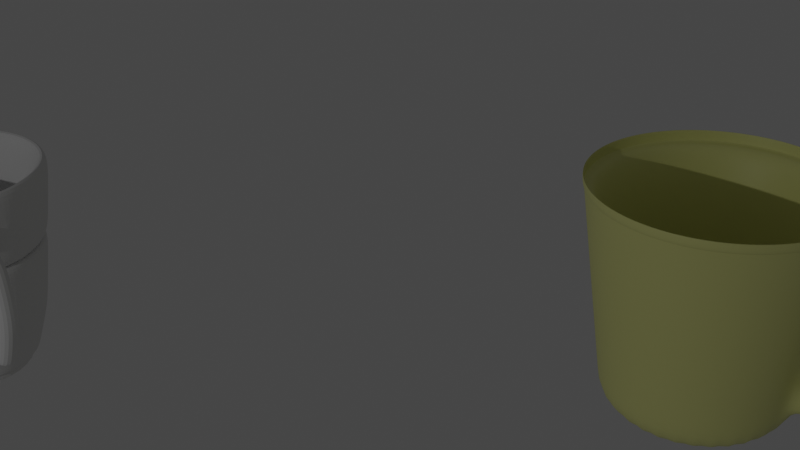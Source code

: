 # Source: Mog.blend  (saved by Blender 2.93.21; exported with 4.5.12 LTS)
import bpy
from mathutils import Matrix  # noqa: F401  (used for matrix-valued properties, if any)

bpy.ops.wm.read_factory_settings(use_empty=True)
scene = bpy.context.scene
scene.name = 'Scene'

# ---- collections
col_collection = bpy.data.collections.new('Collection'); scene.collection.children.link(col_collection)

# ---- materials (node trees are filled in below, after node groups)
mat_material_001 = bpy.data.materials.new('Material.001')
mat_material_001.use_transparent_shadow = False

# ---- material node trees
mat_material_001.use_nodes = True; mat_material_001.node_tree.nodes.clear()
_N = mat_material_001.node_tree.nodes; _L = mat_material_001.node_tree.links
n0 = _N.new('ShaderNodeBsdfPrincipled'); n0.name = 'Principled BSDF'; n0.location = (10, 300)
n0.distribution = 'GGX'
n0.subsurface_method = 'BURLEY'
n0.inputs[0].default_value = (0.7944, 0.8, 0.3037, 1.0)
n0.inputs[3].default_value = 1.45
n0.inputs[27].default_value = (0.0, 0.0, 0.0, 1.0)
n0.inputs[28].default_value = 1.0
n1 = _N.new('ShaderNodeOutputMaterial'); n1.name = 'Material Output'; n1.location = (300, 300)
_L.new(n0.outputs[0], n1.inputs[0])
n1.is_active_output = True

# ---- world
world_world = bpy.data.worlds.new('World'); scene.world = world_world
world_world.use_nodes = True; world_world.node_tree.nodes.clear()
_N = world_world.node_tree.nodes; _L = world_world.node_tree.links
n0 = _N.new('ShaderNodeOutputWorld'); n0.name = 'World Output'; n0.location = (300, 300)
n1 = _N.new('ShaderNodeBackground'); n1.name = 'Background'; n1.location = (10, 300)
n1.inputs[0].default_value = (0.05088, 0.05088, 0.05088, 1.0)
_L.new(n1.outputs[0], n0.inputs[0])
n0.is_active_output = True
world_world.color = (0.05088, 0.05088, 0.05088)
world_world.use_sun_shadow = False
world_world.sun_shadow_jitter_overblur = 0.0

# ---- cameras
cam_camera = bpy.data.cameras.new('Camera')
cam_camera.clip_end = 100.0
cam_camera.ortho_scale = 7.314

# ---- lights
light_light = bpy.data.lights.new('Light', 'POINT')
light_light.transmission_factor = 0.0
light_light.energy = 1000.0
light_light.shadow_soft_size = 0.1
light_light.shadow_maximum_resolution = 0.006
light_light.use_absolute_resolution = True

# ---- meshes
me_cylinder = bpy.data.meshes.new('Cylinder')
me_cylinder.from_pydata([(4.926e-09, 0.6474, -1.0), (0.0, 1.0, 1.0), (0.1263, 0.6349, -1.0), (0.1951, 0.9808, 1.0), (0.2477, 0.5981, -1.0), (0.3827, 0.9239, 1.0), (0.3597, 0.5383, -1.0), (0.5556, 0.8315, 1.0), (0.4578, 0.4578, -1.0), (0.7071, 0.7071, 1.0), (0.5383, 0.3597, -1.0), (0.8315, 0.5556, 1.0), (0.5981, 0.2477, -1.0), (0.9239, 0.3827, 1.0), (0.6349, 0.1263, -1.0), (0.9808, 0.1951, 1.0), (0.6474, -3.487e-08, -1.0), (1.0, -4.371e-08, 1.0), (0.6349, -0.1263, -1.0), (0.9808, -0.1951, 1.0), (0.5981, -0.2477, -1.0), (0.9239, -0.3827, 1.0), (0.5383, -0.3597, -1.0), (0.8315, -0.5556, 1.0), (0.4578, -0.4578, -1.0), (0.7071, -0.7071, 1.0), (0.3597, -0.5383, -1.0), (0.5556, -0.8315, 1.0), (0.2477, -0.5981, -1.0), (0.3827, -0.9239, 1.0), (0.1263, -0.6349, -1.0), (0.1951, -0.9808, 1.0), (-5.167e-08, -0.6474, -1.0), (-8.742e-08, -1.0, 1.0), (-0.1263, -0.6349, -1.0), (-0.1951, -0.9808, 1.0), (-0.2477, -0.5981, -1.0), (-0.3827, -0.9239, 1.0), (-0.3597, -0.5383, -1.0), (-0.5556, -0.8315, 1.0), (-0.4578, -0.4578, -1.0), (-0.7071, -0.7071, 1.0), (-0.5383, -0.3597, -1.0), (-0.8315, -0.5556, 1.0), (-0.5981, -0.2477, -1.0), (-0.9239, -0.3827, 1.0), (-0.6349, -0.1263, -1.0), (-0.9808, -0.1951, 1.0), (-0.6474, 1.152e-09, -1.0), (-1.0, 1.192e-08, 1.0), (-0.6349, 0.1263, -1.0), (-0.9808, 0.1951, 1.0), (-0.5981, 0.2477, -1.0), (-0.9239, 0.3827, 1.0), (-0.5383, 0.3597, -1.0), (-0.8315, 0.5556, 1.0), (-0.4578, 0.4578, -1.0), (-0.7071, 0.7071, 1.0), (-0.3597, 0.5383, -1.0), (-0.5556, 0.8315, 1.0), (-0.2477, 0.5981, -1.0), (-0.3827, 0.9239, 1.0), (-0.1263, 0.6349, -1.0), (-0.1951, 0.9808, 1.0), (4.926e-09, 0.6474, -1.0), (0.1263, 0.6349, -1.0), (0.2477, 0.5981, -1.0), (0.3597, 0.5383, -1.0), (0.4578, 0.4578, -1.0), (0.5383, 0.3597, -1.0), (0.5981, 0.2477, -1.0), (0.6349, 0.1263, -1.0), (0.6474, -3.487e-08, -1.0), (0.6349, -0.1263, -1.0), (0.5981, -0.2477, -1.0), (0.5383, -0.3597, -1.0), (0.4578, -0.4578, -1.0), (0.3597, -0.5383, -1.0), (0.2477, -0.5981, -1.0), (0.1263, -0.6349, -1.0), (-5.167e-08, -0.6474, -1.0), (-0.1263, -0.6349, -1.0), (-0.2477, -0.5981, -1.0), (-0.3597, -0.5383, -1.0), (-0.4578, -0.4578, -1.0), (-0.5383, -0.3597, -1.0), (-0.5981, -0.2477, -1.0), (-0.6349, -0.1263, -1.0), (-0.6474, 1.152e-09, -1.0), (-0.6349, 0.1263, -1.0), (-0.5981, 0.2477, -1.0), (-0.5383, 0.3597, -1.0), (-0.4578, 0.4578, -1.0), (-0.3597, 0.5383, -1.0), (-0.2477, 0.5981, -1.0), (-0.1263, 0.6349, -1.0), (2.718e-09, 0.8029, -0.4387), (0.1566, 0.7875, -0.4387), (0.3073, 0.7418, -0.4387), (0.4461, 0.6676, -0.4387), (0.5677, 0.5677, -0.4387), (0.6676, 0.4461, -0.4387), (0.7418, 0.3073, -0.4387), (0.7875, 0.1566, -0.4387), (0.8029, -3.863e-08, -0.4387), (0.7875, -0.1566, -0.4387), (0.7418, -0.3073, -0.4387), (0.6676, -0.4461, -0.4387), (0.5677, -0.5677, -0.4387), (0.4461, -0.6676, -0.4387), (0.3073, -0.7418, -0.4387), (0.1566, -0.7875, -0.4387), (-6.747e-08, -0.8029, -0.4387), (-0.1566, -0.7875, -0.4387), (-0.3073, -0.7418, -0.4387), (-0.4461, -0.6676, -0.4387), (-0.5677, -0.5677, -0.4387), (-0.6676, -0.4461, -0.4387), (-0.7418, -0.3073, -0.4387), (-0.7875, -0.1566, -0.4387), (-0.8029, 6.045e-09, -0.4387), (-0.7875, 0.1566, -0.4387), (-0.7418, 0.3073, -0.4387), (-0.6676, 0.4461, -0.4387), (-0.5677, 0.5677, -0.4387), (-0.4461, 0.6676, -0.4387), (-0.3073, 0.7418, -0.4387), (-0.1566, 0.7875, -0.4387), (1.833e-09, 0.8671, 0.02968), (0.1692, 0.8504, 0.02968), (0.3318, 0.8011, 0.02968), (0.4817, 0.7209, 0.02968), (0.6131, 0.6131, 0.02968), (0.7209, 0.4817, 0.02968), (0.8011, 0.3318, 0.02968), (0.8504, 0.1692, 0.02968), (0.8671, -4.028e-08, 0.02968), (0.8504, -0.1692, 0.02968), (0.8011, -0.3318, 0.02968), (0.7209, -0.4817, 0.02968), (0.6131, -0.6131, 0.02968), (0.4817, -0.7209, 0.02968), (0.3318, -0.8011, 0.02968), (0.1692, -0.8504, 0.02968), (-7.397e-08, -0.8671, 0.02968), (-0.1692, -0.8504, 0.02968), (-0.3318, -0.8011, 0.02968), (-0.4817, -0.7209, 0.02968), (-0.6131, -0.6131, 0.02968), (-0.7209, -0.4817, 0.02968), (-0.8011, -0.3318, 0.02968), (-0.8504, -0.1692, 0.02968), (-0.8671, 7.959e-09, 0.02968), (-0.8504, 0.1692, 0.02968), (-0.8011, 0.3318, 0.02968), (-0.7209, 0.4817, 0.02968), (-0.6131, 0.6131, 0.02968), (-0.4817, 0.7209, 0.02968), (-0.3318, 0.8011, 0.02968), (-0.1692, 0.8504, 0.02968), (0.1503, 0.7555, -0.6044), (0.2948, 0.7116, -0.6044), (0.4279, 0.6405, -0.6044), (0.5447, 0.5447, -0.6044), (0.6405, 0.4279, -0.6044), (0.7116, 0.2948, -0.6044), (0.7555, 0.1503, -0.6044), (0.7703, -3.762e-08, -0.6044), (0.7555, -0.1503, -0.6044), (0.7116, -0.2948, -0.6044), (0.6405, -0.4279, -0.6044), (0.5447, -0.5447, -0.6044), (0.4279, -0.6405, -0.6044), (0.2948, -0.7116, -0.6044), (0.1503, -0.7555, -0.6044), (-6.38e-08, -0.7703, -0.6044), (-0.1503, -0.7555, -0.6044), (-0.2948, -0.7116, -0.6044), (-0.4279, -0.6405, -0.6044), (-0.5447, -0.5447, -0.6044), (-0.6405, -0.4279, -0.6044), (-0.7116, -0.2948, -0.6044), (-0.7555, -0.1503, -0.6044), (-0.7703, 5.236e-09, -0.6044), (-0.7555, 0.1503, -0.6044), (-0.7116, 0.2948, -0.6044), (-0.6405, 0.4279, -0.6044), (-0.5447, 0.5447, -0.6044), (-0.4279, 0.6405, -0.6044), (-0.2948, 0.7116, -0.6044), (-0.1503, 0.7555, -0.6044), (3.541e-09, 0.7703, -0.6044), (0.6676, 0.4461, -0.4387), (0.7418, 0.3073, -0.4387), (0.6405, 0.4279, -0.6044), (0.7116, 0.2948, -0.6044), (0.8504, -0.1692, 0.02968), (0.7875, -0.1566, -0.4387), (0.8011, -0.3318, 0.02968), (0.7418, -0.3073, -0.4387), (0.7209, 0.4817, 0.02968), (0.6676, 0.4461, -0.4387), (0.8011, 0.3318, 0.02968), (0.7418, 0.3073, -0.4387), (5.813e-10, 0.9578, 0.6923), (0.1869, 0.9394, 0.6923), (0.3666, 0.8849, 0.6923), (0.5322, 0.7964, 0.6923), (0.6773, 0.6773, 0.6923), (0.7964, 0.5322, 0.6923), (0.8849, 0.3666, 0.6923), (0.9394, 0.1869, 0.6923), (0.9578, -4.262e-08, 0.6923), (0.9394, -0.1869, 0.6923), (0.8849, -0.3666, 0.6923), (0.7964, -0.5322, 0.6923), (0.6773, -0.6773, 0.6923), (0.5322, -0.7964, 0.6923), (0.3666, -0.8849, 0.6923), (0.1869, -0.9394, 0.6923), (-8.316e-08, -0.9578, 0.6923), (-0.1869, -0.9394, 0.6923), (-0.3666, -0.8849, 0.6923), (-0.5322, -0.7964, 0.6923), (-0.6773, -0.6773, 0.6923), (-0.7964, -0.5322, 0.6923), (-0.8849, -0.3666, 0.6923), (-0.9394, -0.1869, 0.6923), (-0.9578, 1.067e-08, 0.6923), (-0.9394, 0.1869, 0.6923), (-0.8849, 0.3666, 0.6923), (-0.7964, 0.5322, 0.6923), (-0.6773, 0.6773, 0.6923), (-0.5322, 0.7964, 0.6923), (-0.3666, 0.8849, 0.6923), (-0.1869, 0.9394, 0.6923), (0.1817, 0.9136, 0.4997), (0.3565, 0.8606, 0.4997), (0.5175, 0.7745, 0.4997), (0.6586, 0.6586, 0.4997), (0.7745, 0.5175, 0.4997), (0.8606, 0.3565, 0.4997), (0.9136, 0.1817, 0.4997), (0.9315, -4.194e-08, 0.4997), (0.9136, -0.1817, 0.4997), (0.8606, -0.3565, 0.4997), (0.7745, -0.5175, 0.4997), (0.6586, -0.6586, 0.4997), (0.5175, -0.7745, 0.4997), (0.3565, -0.8606, 0.4997), (0.1817, -0.9136, 0.4997), (-8.049e-08, -0.9315, 0.4997), (-0.1817, -0.9136, 0.4997), (-0.3565, -0.8606, 0.4997), (-0.5175, -0.7745, 0.4997), (-0.6586, -0.6586, 0.4997), (-0.7745, -0.5175, 0.4997), (-0.8606, -0.3565, 0.4997), (-0.9136, -0.1817, 0.4997), (-0.9315, 9.88e-09, 0.4997), (-0.9136, 0.1817, 0.4997), (-0.8606, 0.3565, 0.4997), (-0.7745, 0.5175, 0.4997), (-0.6586, 0.6586, 0.4997), (-0.5175, 0.7745, 0.4997), (-0.3565, 0.8606, 0.4997), (-0.1817, 0.9136, 0.4997), (9.452e-10, 0.9315, 0.4997), (0.7418, 0.3073, -0.4387), (0.7875, 0.1566, -0.4387), (0.7116, 0.2948, -0.6044), (0.7555, 0.1503, -0.6044), (0.8849, 0.3666, 0.6923), (0.9394, 0.1869, 0.6923), (0.8606, 0.3565, 0.4997), (0.9136, 0.1817, 0.4997), (0.9832, -0.01776, -0.4688), (0.9678, -0.1744, -0.4688), (0.9506, -0.01776, -0.6345), (0.9358, -0.168, -0.6345), (1.157, -0.01776, 0.6558), (1.139, -0.2046, 0.6595), (1.093, -0.01776, 0.4724), (1.075, -0.1995, 0.476), (0.1737, 0.8733, 0.1999), (0.3407, 0.8226, 0.1999), (0.4947, 0.7403, 0.1999), (0.6296, 0.6296, 0.1999), (0.7403, 0.4947, 0.1999), (0.8226, 0.3407, 0.1999), (0.8733, 0.1737, 0.1999), (0.8904, -4.088e-08, 0.1999), (0.8733, -0.1737, 0.1999), (0.8226, -0.3407, 0.1999), (0.7403, -0.4947, 0.1999), (0.6296, -0.6296, 0.1999), (0.4947, -0.7403, 0.1999), (0.3407, -0.8226, 0.1999), (0.1737, -0.8733, 0.1999), (-7.633e-08, -0.8904, 0.1999), (-0.1737, -0.8733, 0.1999), (-0.3407, -0.8226, 0.1999), (-0.4947, -0.7403, 0.1999), (-0.6296, -0.6296, 0.1999), (-0.7403, -0.4947, 0.1999), (-0.8226, -0.3407, 0.1999), (-0.8733, -0.1737, 0.1999), (-0.8904, 8.655e-09, 0.1999), (-0.8733, 0.1737, 0.1999), (-0.8226, 0.3407, 0.1999), (-0.7403, 0.4947, 0.1999), (-0.6296, 0.6296, 0.1999), (-0.4947, 0.7403, 0.1999), (-0.3407, 0.8226, 0.1999), (-0.1737, 0.8733, 0.1999), (1.511e-09, 0.8904, 0.1999), (-0.1737, 0.8733, 0.1999), (1.511e-09, 0.8904, 0.1999), (-0.3407, 0.8226, 0.1999), (-0.4947, 0.7403, 0.1999), (-0.6296, 0.6296, 0.1999), (-0.7403, 0.4947, 0.1999), (-0.8226, 0.3407, 0.1999), (-0.8733, 0.1737, 0.1999), (-0.8904, 8.655e-09, 0.1999), (-0.8733, -0.1737, 0.1999), (-0.8226, -0.3407, 0.1999), (-0.7403, -0.4947, 0.1999), (-0.6296, -0.6296, 0.1999), (-0.4947, -0.7403, 0.1999), (-0.3407, -0.8226, 0.1999), (-0.1737, -0.8733, 0.1999), (-7.633e-08, -0.8904, 0.1999), (0.1737, -0.8733, 0.1999), (0.3407, -0.8226, 0.1999), (0.4947, -0.7403, 0.1999), (0.6296, -0.6296, 0.1999), (0.7403, -0.4947, 0.1999), (0.8226, -0.3407, 0.1999), (0.8733, -0.1737, 0.1999), (0.8904, -4.088e-08, 0.1999), (0.8733, 0.1737, 0.1999), (0.8226, 0.3407, 0.1999), (0.7403, 0.4947, 0.1999), (0.6296, 0.6296, 0.1999), (0.4947, 0.7403, 0.1999), (0.3407, 0.8226, 0.1999), (0.1737, 0.8733, 0.1999), (1.36, -0.01776, 0.5221), (1.347, -0.2046, 0.5351), (1.205, -0.01776, 0.4049), (1.193, -0.1995, 0.4176), (1.396, -0.01776, 0.3592), (1.389, -0.2046, 0.3765), (1.206, -0.01776, 0.318), (1.2, -0.1995, 0.3348), (1.423, -0.01776, 0.1875), (1.419, -0.2046, 0.2054), (1.23, -0.01776, 0.1687), (1.226, -0.1995, 0.1861), (1.426, -0.01776, -0.02032), (1.426, -0.2046, -0.001924), (1.233, -0.01776, 0.002177), (1.233, -0.1995, 0.02007), (1.378, -0.01776, -0.1998), (1.381, -0.2046, -0.1817), (1.193, -0.01776, -0.1385), (1.196, -0.1995, -0.1209), (1.298, -0.01776, -0.3956), (1.304, -0.2046, -0.378), (1.121, -0.01776, -0.316), (1.126, -0.1995, -0.2988), (1.232, -0.01776, -0.524), (1.24, -0.2046, -0.5072), (1.067, -0.01776, -0.4218), (1.074, -0.1995, -0.4054), (1.179, -0.01776, -0.5949), (1.188, -0.2046, -0.5788), (1.023, -0.01776, -0.4783), (1.032, -0.1995, -0.4626)], [], [(204, 1, 3, 205), (205, 3, 5, 206), (206, 5, 7, 207), (207, 7, 9, 208), (208, 9, 11, 209), (209, 11, 13, 210), (210, 13, 15, 211), (211, 15, 17, 212), (212, 17, 19, 213), (213, 19, 21, 214), (214, 21, 23, 215), (215, 23, 25, 216), (216, 25, 27, 217), (217, 27, 29, 218), (218, 29, 31, 219), (219, 31, 33, 220), (220, 33, 35, 221), (221, 35, 37, 222), (222, 37, 39, 223), (223, 39, 41, 224), (224, 41, 43, 225), (225, 43, 45, 226), (226, 45, 47, 227), (227, 47, 49, 228), (228, 49, 51, 229), (229, 51, 53, 230), (230, 53, 55, 231), (231, 55, 57, 232), (232, 57, 59, 233), (233, 59, 61, 234), (234, 61, 63, 235), (235, 63, 1, 204), (0, 2, 4, 6, 8, 10, 12, 14, 16, 18, 20, 22, 24, 26, 28, 30, 32, 34, 36, 38, 40, 42, 44, 46, 48, 50, 52, 54, 56, 58, 60, 62), (62, 95, 64, 0), (60, 94, 95, 62), (58, 93, 94, 60), (56, 92, 93, 58), (54, 91, 92, 56), (52, 90, 91, 54), (50, 89, 90, 52), (48, 88, 89, 50), (46, 87, 88, 48), (44, 86, 87, 46), (42, 85, 86, 44), (40, 84, 85, 42), (38, 83, 84, 40), (36, 82, 83, 38), (34, 81, 82, 36), (32, 80, 81, 34), (30, 79, 80, 32), (28, 78, 79, 30), (26, 77, 78, 28), (24, 76, 77, 26), (22, 75, 76, 24), (20, 74, 75, 22), (18, 73, 74, 20), (16, 72, 73, 18), (14, 71, 72, 16), (12, 70, 71, 14), (10, 69, 70, 12), (8, 68, 69, 10), (6, 67, 68, 8), (4, 66, 67, 6), (2, 65, 66, 4), (0, 64, 65, 2), (190, 127, 96, 191), (189, 126, 127, 190), (188, 125, 126, 189), (187, 124, 125, 188), (186, 123, 124, 187), (185, 122, 123, 186), (184, 121, 122, 185), (183, 120, 121, 184), (182, 119, 120, 183), (181, 118, 119, 182), (180, 117, 118, 181), (179, 116, 117, 180), (178, 115, 116, 179), (177, 114, 115, 178), (176, 113, 114, 177), (175, 112, 113, 176), (174, 111, 112, 175), (173, 110, 111, 174), (172, 109, 110, 173), (171, 108, 109, 172), (170, 107, 108, 171), (169, 106, 107, 170), (168, 105, 106, 169), (213, 244, 283, 281), (166, 103, 104, 167), (166, 165, 270, 271), (164, 101, 192, 194), (163, 100, 101, 164), (162, 99, 100, 163), (161, 98, 99, 162), (160, 97, 98, 161), (191, 96, 97, 160), (127, 159, 128, 96), (126, 158, 159, 127), (125, 157, 158, 126), (124, 156, 157, 125), (123, 155, 156, 124), (122, 154, 155, 123), (121, 153, 154, 122), (120, 152, 153, 121), (119, 151, 152, 120), (118, 150, 151, 119), (117, 149, 150, 118), (116, 148, 149, 117), (115, 147, 148, 116), (114, 146, 147, 115), (113, 145, 146, 114), (112, 144, 145, 113), (111, 143, 144, 112), (110, 142, 143, 111), (109, 141, 142, 110), (108, 140, 141, 109), (107, 139, 140, 108), (106, 138, 139, 107), (105, 137, 196, 197), (104, 136, 137, 105), (103, 135, 136, 104), (102, 134, 135, 103), (101, 133, 200, 201), (100, 132, 133, 101), (99, 131, 132, 100), (98, 130, 131, 99), (97, 129, 130, 98), (96, 128, 129, 97), (64, 191, 160, 65), (65, 160, 161, 66), (66, 161, 162, 67), (67, 162, 163, 68), (68, 163, 164, 69), (69, 164, 165, 70), (70, 165, 166, 71), (71, 166, 167, 72), (72, 167, 168, 73), (73, 168, 169, 74), (74, 169, 170, 75), (75, 170, 171, 76), (76, 171, 172, 77), (77, 172, 173, 78), (78, 173, 174, 79), (79, 174, 175, 80), (80, 175, 176, 81), (81, 176, 177, 82), (82, 177, 178, 83), (83, 178, 179, 84), (84, 179, 180, 85), (85, 180, 181, 86), (86, 181, 182, 87), (87, 182, 183, 88), (88, 183, 184, 89), (89, 184, 185, 90), (90, 185, 186, 91), (91, 186, 187, 92), (92, 187, 188, 93), (93, 188, 189, 94), (94, 189, 190, 95), (95, 190, 191, 64), (194, 192, 193, 195), (165, 164, 194, 195), (101, 102, 193, 192), (102, 165, 195, 193), (197, 196, 198, 199), (138, 106, 199, 198), (106, 105, 197, 199), (137, 138, 198, 196), (201, 200, 202, 203), (102, 101, 201, 203), (133, 134, 202, 200), (134, 102, 203, 202), (266, 235, 204, 267), (265, 234, 235, 266), (264, 233, 234, 265), (263, 232, 233, 264), (262, 231, 232, 263), (261, 230, 231, 262), (260, 229, 230, 261), (259, 228, 229, 260), (258, 227, 228, 259), (257, 226, 227, 258), (256, 225, 226, 257), (255, 224, 225, 256), (254, 223, 224, 255), (253, 222, 223, 254), (252, 221, 222, 253), (251, 220, 221, 252), (250, 219, 220, 251), (249, 218, 219, 250), (248, 217, 218, 249), (247, 216, 217, 248), (246, 215, 216, 247), (245, 214, 215, 246), (244, 213, 214, 245), (105, 168, 279, 277), (242, 211, 212, 243), (165, 102, 268, 270), (240, 209, 210, 241), (239, 208, 209, 240), (238, 207, 208, 239), (237, 206, 207, 238), (236, 205, 206, 237), (267, 204, 205, 236), (317, 267, 236, 284), (284, 236, 237, 285), (285, 237, 238, 286), (286, 238, 239, 287), (287, 239, 240, 288), (288, 240, 241, 289), (289, 241, 242, 290), (290, 242, 243, 291), (291, 243, 244, 292), (292, 244, 245, 293), (293, 245, 246, 294), (294, 246, 247, 295), (295, 247, 248, 296), (296, 248, 249, 297), (297, 249, 250, 298), (298, 250, 251, 299), (299, 251, 252, 300), (300, 252, 253, 301), (301, 253, 254, 302), (302, 254, 255, 303), (303, 255, 256, 304), (304, 256, 257, 305), (305, 257, 258, 306), (306, 258, 259, 307), (307, 259, 260, 308), (308, 260, 261, 309), (309, 261, 262, 310), (310, 262, 263, 311), (311, 263, 264, 312), (312, 264, 265, 313), (313, 265, 266, 314), (314, 266, 267, 317), (270, 268, 269, 271), (274, 272, 273, 275), (242, 241, 274, 275), (241, 210, 272, 274), (102, 103, 269, 268), (103, 166, 271, 269), (211, 242, 275, 273), (210, 211, 273, 272), (376, 377, 279, 278), (281, 283, 351, 349), (104, 105, 277, 276), (212, 213, 281, 280), (167, 104, 276, 278), (168, 167, 278, 279), (244, 243, 282, 283), (243, 212, 280, 282), (159, 316, 315, 128), (158, 318, 316, 159), (157, 319, 318, 158), (156, 320, 319, 157), (155, 321, 320, 156), (154, 322, 321, 155), (153, 323, 322, 154), (152, 324, 323, 153), (151, 325, 324, 152), (150, 326, 325, 151), (149, 327, 326, 150), (148, 328, 327, 149), (147, 329, 328, 148), (146, 330, 329, 147), (145, 331, 330, 146), (144, 332, 331, 145), (143, 333, 332, 144), (142, 334, 333, 143), (141, 335, 334, 142), (140, 336, 335, 141), (139, 337, 336, 140), (138, 338, 337, 139), (137, 339, 338, 138), (136, 340, 339, 137), (135, 341, 340, 136), (134, 342, 341, 135), (133, 343, 342, 134), (132, 344, 343, 133), (131, 345, 344, 132), (130, 346, 345, 131), (129, 347, 346, 130), (128, 315, 347, 129), (349, 351, 355, 353), (280, 281, 349, 348), (283, 282, 350, 351), (282, 280, 348, 350), (355, 354, 358, 359), (348, 349, 353, 352), (351, 350, 354, 355), (350, 348, 352, 354), (357, 359, 363, 361), (354, 352, 356, 358), (353, 355, 359, 357), (352, 353, 357, 356), (361, 363, 367, 365), (356, 357, 361, 360), (359, 358, 362, 363), (358, 356, 360, 362), (367, 366, 370, 371), (360, 361, 365, 364), (363, 362, 366, 367), (362, 360, 364, 366), (369, 371, 375, 373), (366, 364, 368, 370), (365, 367, 371, 369), (364, 365, 369, 368), (372, 373, 377, 376), (368, 369, 373, 372), (371, 370, 374, 375), (370, 368, 372, 374), (378, 376, 278, 276), (375, 374, 378, 379), (374, 372, 376, 378), (373, 375, 379, 377), (377, 379, 277, 279), (379, 378, 276, 277)])
_uv = me_cylinder.uv_layers.new(name='UVMap')
_uv.uv.foreach_set('vector', [1.0, 0.9231, 1.0, 1.0, 0.9688, 1.0, 0.9688, 0.9231, 0.9688, 0.9231, 0.9688, 1.0, 0.9375, 1.0, 0.9375, 0.9231, 0.9375, 0.9231, 0.9375, 1.0, 0.9062, 1.0, 0.9062, 0.9231, 0.9062, 0.9231, 0.9062, 1.0, 0.875, 1.0, 0.875, 0.9231, 0.875, 0.9231, 0.875, 1.0, 0.8438, 1.0, 0.8438, 0.9231, 0.8438, 0.9231, 0.8438, 1.0, 0.8125, 1.0, 0.8125, 0.9231, 0.8125, 0.9231, 0.8125, 1.0, 0.7812, 1.0, 0.7813, 0.9231, 0.7813, 0.9231, 0.7812, 1.0, 0.75, 1.0, 0.75, 0.9231, 0.75, 0.9231, 0.75, 1.0, 0.7188, 1.0, 0.7188, 0.9231, 0.7188, 0.9231, 0.7188, 1.0, 0.6875, 1.0, 0.6875, 0.9231, 0.6875, 0.9231, 0.6875, 1.0, 0.6562, 1.0, 0.6562, 0.9231, 0.6562, 0.9231, 0.6562, 1.0, 0.625, 1.0, 0.625, 0.9231, 0.625, 0.9231, 0.625, 1.0, 0.5938, 1.0, 0.5938, 0.9231, 0.5938, 0.9231, 0.5938, 1.0, 0.5625, 1.0, 0.5625, 0.9231, 0.5625, 0.9231, 0.5625, 1.0, 0.5312, 1.0, 0.5312, 0.9231, 0.5312, 0.9231, 0.5312, 1.0, 0.5, 1.0, 0.5, 0.9231, 0.5, 0.9231, 0.5, 1.0, 0.4688, 1.0, 0.4688, 0.9231, 0.4688, 0.9231, 0.4688, 1.0, 0.4375, 1.0, 0.4375, 0.9231, 0.4375, 0.9231, 0.4375, 1.0, 0.4062, 1.0, 0.4062, 0.9231, 0.4062, 0.9231, 0.4062, 1.0, 0.375, 1.0, 0.375, 0.9231, 0.375, 0.9231, 0.375, 1.0, 0.3438, 1.0, 0.3438, 0.9231, 0.3438, 0.9231, 0.3438, 1.0, 0.3125, 1.0, 0.3125, 0.9231, 0.3125, 0.9231, 0.3125, 1.0, 0.2812, 1.0, 0.2812, 0.9231, 0.2812, 0.9231, 0.2812, 1.0, 0.25, 1.0, 0.25, 0.9231, 0.25, 0.9231, 0.25, 1.0, 0.2188, 1.0, 0.2188, 0.9231, 0.2188, 0.9231, 0.2188, 1.0, 0.1875, 1.0, 0.1875, 0.9231, 0.1875, 0.9231, 0.1875, 1.0, 0.1562, 1.0, 0.1562, 0.9231, 0.1562, 0.9231, 0.1562, 1.0, 0.125, 1.0, 0.125, 0.9231, 0.125, 0.9231, 0.125, 1.0, 0.09375, 1.0, 0.09375, 0.9231, 0.09375, 0.9231, 0.09375, 1.0, 0.0625, 1.0, 0.0625, 0.9231, 0.0625, 0.9231, 0.0625, 1.0, 0.03125, 1.0, 0.03125, 0.9231, 0.03125, 0.9231, 0.03125, 1.0, 0.0, 1.0, 0.0, 0.9231, 0.75, 0.49, 0.7968, 0.4854, 0.8418, 0.4717, 0.8833, 0.4496, 0.9197, 0.4197, 0.9496, 0.3833, 0.9717, 0.3418, 0.9854, 0.2968, 0.99, 0.25, 0.9854, 0.2032, 0.9717, 0.1582, 0.9496, 0.1167, 0.9197, 0.08029, 0.8833, 0.05045, 0.8418, 0.02827, 0.7968, 0.01461, 0.75, 0.01, 0.7032, 0.01461, 0.6582, 0.02827, 0.6167, 0.05045, 0.5803, 0.08029, 0.5504, 0.1167, 0.5283, 0.1582, 0.5146, 0.2032, 0.51, 0.25, 0.5146, 0.2968, 0.5283, 0.3418, 0.5504, 0.3833, 0.5803, 0.4197, 0.6167, 0.4496, 0.6582, 0.4717, 0.7032, 0.4854, 0.03125, 0.5, 0.03125, 0.5, 0.0, 0.5, 0.0, 0.5, 0.0625, 0.5, 0.0625, 0.5, 0.03125, 0.5, 0.03125, 0.5, 0.09375, 0.5, 0.09375, 0.5, 0.0625, 0.5, 0.0625, 0.5, 0.125, 0.5, 0.125, 0.5, 0.09375, 0.5, 0.09375, 0.5, 0.1562, 0.5, 0.1562, 0.5, 0.125, 0.5, 0.125, 0.5, 0.1875, 0.5, 0.1875, 0.5, 0.1562, 0.5, 0.1562, 0.5, 0.2188, 0.5, 0.2188, 0.5, 0.1875, 0.5, 0.1875, 0.5, 0.25, 0.5, 0.25, 0.5, 0.2188, 0.5, 0.2188, 0.5, 0.2812, 0.5, 0.2812, 0.5, 0.25, 0.5, 0.25, 0.5, 0.3125, 0.5, 0.3125, 0.5, 0.2812, 0.5, 0.2812, 0.5, 0.3438, 0.5, 0.3438, 0.5, 0.3125, 0.5, 0.3125, 0.5, 0.375, 0.5, 0.375, 0.5, 0.3438, 0.5, 0.3438, 0.5, 0.4062, 0.5, 0.4062, 0.5, 0.375, 0.5, 0.375, 0.5, 0.4375, 0.5, 0.4375, 0.5, 0.4062, 0.5, 0.4062, 0.5, 0.4688, 0.5, 0.4688, 0.5, 0.4375, 0.5, 0.4375, 0.5, 0.5, 0.5, 0.5, 0.5, 0.4688, 0.5, 0.4688, 0.5, 0.5312, 0.5, 0.5312, 0.5, 0.5, 0.5, 0.5, 0.5, 0.5625, 0.5, 0.5625, 0.5, 0.5312, 0.5, 0.5312, 0.5, 0.5938, 0.5, 0.5938, 0.5, 0.5625, 0.5, 0.5625, 0.5, 0.625, 0.5, 0.625, 0.5, 0.5938, 0.5, 0.5938, 0.5, 0.6562, 0.5, 0.6562, 0.5, 0.625, 0.5, 0.625, 0.5, 0.6875, 0.5, 0.6875, 0.5, 0.6562, 0.5, 0.6562, 0.5, 0.7188, 0.5, 0.7188, 0.5, 0.6875, 0.5, 0.6875, 0.5, 0.75, 0.5, 0.75, 0.5, 0.7188, 0.5, 0.7188, 0.5, 0.7812, 0.5, 0.7812, 0.5, 0.75, 0.5, 0.75, 0.5, 0.8125, 0.5, 0.8125, 0.5, 0.7812, 0.5, 0.7812, 0.5, 0.8438, 0.5, 0.8438, 0.5, 0.8125, 0.5, 0.8125, 0.5, 0.875, 0.5, 0.875, 0.5, 0.8438, 0.5, 0.8438, 0.5, 0.9062, 0.5, 0.9062, 0.5, 0.875, 0.5, 0.875, 0.5, 0.9375, 0.5, 0.9375, 0.5, 0.9062, 0.5, 0.9062, 0.5, 0.9688, 0.5, 0.9688, 0.5, 0.9375, 0.5, 0.9375, 0.5, 1.0, 0.5, 1.0, 0.5, 0.9688, 0.5, 0.9688, 0.5, 0.03125, 0.5989, 0.03125, 0.6403, 0.0, 0.6403, 0.0, 0.5989, 0.0625, 0.5989, 0.0625, 0.6403, 0.03125, 0.6403, 0.03125, 0.5989, 0.09375, 0.5989, 0.09375, 0.6403, 0.0625, 0.6403, 0.0625, 0.5989, 0.125, 0.5989, 0.125, 0.6403, 0.09375, 0.6403, 0.09375, 0.5989, 0.1563, 0.5989, 0.1562, 0.6403, 0.125, 0.6403, 0.125, 0.5989, 0.1875, 0.5989, 0.1875, 0.6403, 0.1562, 0.6403, 0.1563, 0.5989, 0.2188, 0.5989, 0.2187, 0.6403, 0.1875, 0.6403, 0.1875, 0.5989, 0.25, 0.5989, 0.25, 0.6403, 0.2187, 0.6403, 0.2188, 0.5989, 0.2812, 0.5989, 0.2812, 0.6403, 0.25, 0.6403, 0.25, 0.5989, 0.3125, 0.5989, 0.3125, 0.6403, 0.2812, 0.6403, 0.2812, 0.5989, 0.3438, 0.5989, 0.3438, 0.6403, 0.3125, 0.6403, 0.3125, 0.5989, 0.375, 0.5989, 0.375, 0.6403, 0.3438, 0.6403, 0.3438, 0.5989, 0.4062, 0.5989, 0.4062, 0.6403, 0.375, 0.6403, 0.375, 0.5989, 0.4375, 0.5989, 0.4375, 0.6403, 0.4062, 0.6403, 0.4062, 0.5989, 0.4688, 0.5989, 0.4688, 0.6403, 0.4375, 0.6403, 0.4375, 0.5989, 0.5, 0.5989, 0.5, 0.6403, 0.4688, 0.6403, 0.4688, 0.5989, 0.5312, 0.5989, 0.5312, 0.6403, 0.5, 0.6403, 0.5, 0.5989, 0.5625, 0.5989, 0.5625, 0.6403, 0.5312, 0.6403, 0.5312, 0.5989, 0.5938, 0.5989, 0.5938, 0.6403, 0.5625, 0.6403, 0.5625, 0.5989, 0.625, 0.5989, 0.625, 0.6403, 0.5938, 0.6403, 0.5938, 0.5989, 0.6562, 0.5989, 0.6562, 0.6403, 0.625, 0.6403, 0.625, 0.5989, 0.6875, 0.5989, 0.6875, 0.6403, 0.6562, 0.6403, 0.6562, 0.5989, 0.7188, 0.5989, 0.7188, 0.6403, 0.6875, 0.6403, 0.6875, 0.5989, 0.7188, 0.9231, 0.7188, 0.8749, 0.7188, 0.8749, 0.7188, 0.9231, 0.7812, 0.5989, 0.7813, 0.6403, 0.75, 0.6403, 0.75, 0.5989, 0.7812, 0.5989, 0.8125, 0.5989, 0.8125, 0.5989, 0.7812, 0.5989, 0.8438, 0.5989, 0.8438, 0.6403, 0.8438, 0.6403, 0.8438, 0.5989, 0.875, 0.5989, 0.875, 0.6403, 0.8438, 0.6403, 0.8438, 0.5989, 0.9062, 0.5989, 0.9062, 0.6403, 0.875, 0.6403, 0.875, 0.5989, 0.9375, 0.5989, 0.9375, 0.6403, 0.9062, 0.6403, 0.9062, 0.5989, 0.9688, 0.5989, 0.9688, 0.6403, 0.9375, 0.6403, 0.9375, 0.5989, 1.0, 0.5989, 1.0, 0.6403, 0.9688, 0.6403, 0.9688, 0.5989, 0.03125, 0.6403, 0.03125, 0.7574, 0.0, 0.7574, 0.0, 0.6403, 0.0625, 0.6403, 0.0625, 0.7574, 0.03125, 0.7574, 0.03125, 0.6403, 0.09375, 0.6403, 0.09375, 0.7574, 0.0625, 0.7574, 0.0625, 0.6403, 0.125, 0.6403, 0.125, 0.7574, 0.09375, 0.7574, 0.09375, 0.6403, 0.1562, 0.6403, 0.1563, 0.7574, 0.125, 0.7574, 0.125, 0.6403, 0.1875, 0.6403, 0.1875, 0.7574, 0.1563, 0.7574, 0.1562, 0.6403, 0.2187, 0.6403, 0.2188, 0.7574, 0.1875, 0.7574, 0.1875, 0.6403, 0.25, 0.6403, 0.25, 0.7574, 0.2188, 0.7574, 0.2187, 0.6403, 0.2812, 0.6403, 0.2812, 0.7574, 0.25, 0.7574, 0.25, 0.6403, 0.3125, 0.6403, 0.3125, 0.7574, 0.2812, 0.7574, 0.2812, 0.6403, 0.3438, 0.6403, 0.3438, 0.7574, 0.3125, 0.7574, 0.3125, 0.6403, 0.375, 0.6403, 0.375, 0.7574, 0.3438, 0.7574, 0.3438, 0.6403, 0.4062, 0.6403, 0.4062, 0.7574, 0.375, 0.7574, 0.375, 0.6403, 0.4375, 0.6403, 0.4375, 0.7574, 0.4062, 0.7574, 0.4062, 0.6403, 0.4688, 0.6403, 0.4688, 0.7574, 0.4375, 0.7574, 0.4375, 0.6403, 0.5, 0.6403, 0.5, 0.7574, 0.4688, 0.7574, 0.4688, 0.6403, 0.5312, 0.6403, 0.5312, 0.7574, 0.5, 0.7574, 0.5, 0.6403, 0.5625, 0.6403, 0.5625, 0.7574, 0.5312, 0.7574, 0.5312, 0.6403, 0.5938, 0.6403, 0.5938, 0.7574, 0.5625, 0.7574, 0.5625, 0.6403, 0.625, 0.6403, 0.625, 0.7574, 0.5938, 0.7574, 0.5938, 0.6403, 0.6562, 0.6403, 0.6562, 0.7574, 0.625, 0.7574, 0.625, 0.6403, 0.6875, 0.6403, 0.6875, 0.7574, 0.6562, 0.7574, 0.6562, 0.6403, 0.7188, 0.6403, 0.7187, 0.7574, 0.7187, 0.7574, 0.7188, 0.6403, 0.75, 0.6403, 0.75, 0.7574, 0.7187, 0.7574, 0.7188, 0.6403, 0.7813, 0.6403, 0.7812, 0.7574, 0.75, 0.7574, 0.75, 0.6403, 0.8125, 0.6403, 0.8125, 0.7574, 0.7812, 0.7574, 0.7813, 0.6403, 0.8438, 0.6403, 0.8437, 0.7574, 0.8437, 0.7574, 0.8438, 0.6403, 0.875, 0.6403, 0.875, 0.7574, 0.8437, 0.7574, 0.8438, 0.6403, 0.9062, 0.6403, 0.9062, 0.7574, 0.875, 0.7574, 0.875, 0.6403, 0.9375, 0.6403, 0.9375, 0.7574, 0.9062, 0.7574, 0.9062, 0.6403, 0.9688, 0.6403, 0.9687, 0.7574, 0.9375, 0.7574, 0.9375, 0.6403, 1.0, 0.6403, 1.0, 0.7574, 0.9687, 0.7574, 0.9688, 0.6403, 1.0, 0.5, 1.0, 0.5989, 0.9688, 0.5989, 0.9688, 0.5, 0.9688, 0.5, 0.9688, 0.5989, 0.9375, 0.5989, 0.9375, 0.5, 0.9375, 0.5, 0.9375, 0.5989, 0.9062, 0.5989, 0.9062, 0.5, 0.9062, 0.5, 0.9062, 0.5989, 0.875, 0.5989, 0.875, 0.5, 0.875, 0.5, 0.875, 0.5989, 0.8438, 0.5989, 0.8438, 0.5, 0.8438, 0.5, 0.8438, 0.5989, 0.8125, 0.5989, 0.8125, 0.5, 0.8125, 0.5, 0.8125, 0.5989, 0.7812, 0.5989, 0.7812, 0.5, 0.7812, 0.5, 0.7812, 0.5989, 0.75, 0.5989, 0.75, 0.5, 0.75, 0.5, 0.75, 0.5989, 0.7188, 0.5989, 0.7188, 0.5, 0.7188, 0.5, 0.7188, 0.5989, 0.6875, 0.5989, 0.6875, 0.5, 0.6875, 0.5, 0.6875, 0.5989, 0.6562, 0.5989, 0.6562, 0.5, 0.6562, 0.5, 0.6562, 0.5989, 0.625, 0.5989, 0.625, 0.5, 0.625, 0.5, 0.625, 0.5989, 0.5938, 0.5989, 0.5938, 0.5, 0.5938, 0.5, 0.5938, 0.5989, 0.5625, 0.5989, 0.5625, 0.5, 0.5625, 0.5, 0.5625, 0.5989, 0.5312, 0.5989, 0.5312, 0.5, 0.5312, 0.5, 0.5312, 0.5989, 0.5, 0.5989, 0.5, 0.5, 0.5, 0.5, 0.5, 0.5989, 0.4688, 0.5989, 0.4688, 0.5, 0.4688, 0.5, 0.4688, 0.5989, 0.4375, 0.5989, 0.4375, 0.5, 0.4375, 0.5, 0.4375, 0.5989, 0.4062, 0.5989, 0.4062, 0.5, 0.4062, 0.5, 0.4062, 0.5989, 0.375, 0.5989, 0.375, 0.5, 0.375, 0.5, 0.375, 0.5989, 0.3438, 0.5989, 0.3438, 0.5, 0.3438, 0.5, 0.3438, 0.5989, 0.3125, 0.5989, 0.3125, 0.5, 0.3125, 0.5, 0.3125, 0.5989, 0.2812, 0.5989, 0.2812, 0.5, 0.2812, 0.5, 0.2812, 0.5989, 0.25, 0.5989, 0.25, 0.5, 0.25, 0.5, 0.25, 0.5989, 0.2188, 0.5989, 0.2188, 0.5, 0.2188, 0.5, 0.2188, 0.5989, 0.1875, 0.5989, 0.1875, 0.5, 0.1875, 0.5, 0.1875, 0.5989, 0.1563, 0.5989, 0.1562, 0.5, 0.1562, 0.5, 0.1563, 0.5989, 0.125, 0.5989, 0.125, 0.5, 0.125, 0.5, 0.125, 0.5989, 0.09375, 0.5989, 0.09375, 0.5, 0.09375, 0.5, 0.09375, 0.5989, 0.0625, 0.5989, 0.0625, 0.5, 0.0625, 0.5, 0.0625, 0.5989, 0.03125, 0.5989, 0.03125, 0.5, 0.03125, 0.5, 0.03125, 0.5989, 0.0, 0.5989, 0.0, 0.5, 0.8438, 0.5989, 0.8438, 0.6403, 0.8125, 0.6403, 0.8125, 0.5989, 0.8125, 0.5989, 0.8438, 0.5989, 0.8438, 0.5989, 0.8125, 0.5989, 0.8438, 0.6403, 0.8125, 0.6403, 0.8125, 0.6403, 0.8438, 0.6403, 0.8125, 0.6403, 0.8125, 0.5989, 0.8125, 0.5989, 0.8125, 0.6403, 0.7188, 0.6403, 0.7187, 0.7574, 0.6875, 0.7574, 0.6875, 0.6403, 0.6875, 0.7574, 0.6875, 0.6403, 0.6875, 0.6403, 0.6875, 0.7574, 0.6875, 0.6403, 0.7188, 0.6403, 0.7188, 0.6403, 0.6875, 0.6403, 0.7187, 0.7574, 0.6875, 0.7574, 0.6875, 0.7574, 0.7187, 0.7574, 0.8438, 0.6403, 0.8437, 0.7574, 0.8125, 0.7574, 0.8125, 0.6403, 0.8125, 0.6403, 0.8438, 0.6403, 0.8438, 0.6403, 0.8125, 0.6403, 0.8437, 0.7574, 0.8125, 0.7574, 0.8125, 0.7574, 0.8437, 0.7574, 0.8125, 0.7574, 0.8125, 0.6403, 0.8125, 0.6403, 0.8125, 0.7574, 0.03125, 0.8749, 0.03125, 0.9231, 0.0, 0.9231, 0.0, 0.8749, 0.0625, 0.8749, 0.0625, 0.9231, 0.03125, 0.9231, 0.03125, 0.8749, 0.09375, 0.8749, 0.09375, 0.9231, 0.0625, 0.9231, 0.0625, 0.8749, 0.125, 0.8749, 0.125, 0.9231, 0.09375, 0.9231, 0.09375, 0.8749, 0.1562, 0.8749, 0.1562, 0.9231, 0.125, 0.9231, 0.125, 0.8749, 0.1875, 0.8749, 0.1875, 0.9231, 0.1562, 0.9231, 0.1562, 0.8749, 0.2188, 0.8749, 0.2188, 0.9231, 0.1875, 0.9231, 0.1875, 0.8749, 0.25, 0.8749, 0.25, 0.9231, 0.2188, 0.9231, 0.2188, 0.8749, 0.2812, 0.8749, 0.2812, 0.9231, 0.25, 0.9231, 0.25, 0.8749, 0.3125, 0.8749, 0.3125, 0.9231, 0.2812, 0.9231, 0.2812, 0.8749, 0.3438, 0.8749, 0.3438, 0.9231, 0.3125, 0.9231, 0.3125, 0.8749, 0.375, 0.8749, 0.375, 0.9231, 0.3438, 0.9231, 0.3438, 0.8749, 0.4062, 0.8749, 0.4062, 0.9231, 0.375, 0.9231, 0.375, 0.8749, 0.4375, 0.8749, 0.4375, 0.9231, 0.4062, 0.9231, 0.4062, 0.8749, 0.4688, 0.8749, 0.4688, 0.9231, 0.4375, 0.9231, 0.4375, 0.8749, 0.5, 0.8749, 0.5, 0.9231, 0.4688, 0.9231, 0.4688, 0.8749, 0.5312, 0.8749, 0.5312, 0.9231, 0.5, 0.9231, 0.5, 0.8749, 0.5625, 0.8749, 0.5625, 0.9231, 0.5312, 0.9231, 0.5312, 0.8749, 0.5938, 0.8749, 0.5938, 0.9231, 0.5625, 0.9231, 0.5625, 0.8749, 0.625, 0.8749, 0.625, 0.9231, 0.5938, 0.9231, 0.5938, 0.8749, 0.6563, 0.8749, 0.6562, 0.9231, 0.625, 0.9231, 0.625, 0.8749, 0.6875, 0.8749, 0.6875, 0.9231, 0.6562, 0.9231, 0.6563, 0.8749, 0.7188, 0.8749, 0.7188, 0.9231, 0.6875, 0.9231, 0.6875, 0.8749, 0.7188, 0.6403, 0.7188, 0.5989, 0.7188, 0.5989, 0.7188, 0.6403, 0.7812, 0.8749, 0.7813, 0.9231, 0.75, 0.9231, 0.75, 0.8749, 0.8125, 0.5989, 0.8125, 0.6403, 0.8125, 0.6403, 0.8125, 0.5989, 0.8438, 0.8749, 0.8438, 0.9231, 0.8125, 0.9231, 0.8125, 0.8749, 0.875, 0.8749, 0.875, 0.9231, 0.8438, 0.9231, 0.8438, 0.8749, 0.9062, 0.8749, 0.9062, 0.9231, 0.875, 0.9231, 0.875, 0.8749, 0.9375, 0.8749, 0.9375, 0.9231, 0.9062, 0.9231, 0.9062, 0.8749, 0.9688, 0.8749, 0.9688, 0.9231, 0.9375, 0.9231, 0.9375, 0.8749, 1.0, 0.8749, 1.0, 0.9231, 0.9688, 0.9231, 0.9688, 0.8749, 1.0, 0.8, 1.0, 0.8749, 0.9688, 0.8749, 0.9688, 0.8, 0.9688, 0.8, 0.9688, 0.8749, 0.9375, 0.8749, 0.9375, 0.8, 0.9375, 0.8, 0.9375, 0.8749, 0.9062, 0.8749, 0.9062, 0.8, 0.9062, 0.8, 0.9062, 0.8749, 0.875, 0.8749, 0.875, 0.8, 0.875, 0.8, 0.875, 0.8749, 0.8438, 0.8749, 0.8438, 0.8, 0.8438, 0.8, 0.8438, 0.8749, 0.8125, 0.8749, 0.8125, 0.8, 0.8125, 0.8, 0.8125, 0.8749, 0.7812, 0.8749, 0.7812, 0.8, 0.7812, 0.8, 0.7812, 0.8749, 0.75, 0.8749, 0.75, 0.8, 0.75, 0.8, 0.75, 0.8749, 0.7188, 0.8749, 0.7187, 0.8, 0.7187, 0.8, 0.7188, 0.8749, 0.6875, 0.8749, 0.6875, 0.8, 0.6875, 0.8, 0.6875, 0.8749, 0.6563, 0.8749, 0.6562, 0.8, 0.6562, 0.8, 0.6563, 0.8749, 0.625, 0.8749, 0.625, 0.8, 0.625, 0.8, 0.625, 0.8749, 0.5938, 0.8749, 0.5937, 0.8, 0.5937, 0.8, 0.5938, 0.8749, 0.5625, 0.8749, 0.5625, 0.8, 0.5625, 0.8, 0.5625, 0.8749, 0.5312, 0.8749, 0.5312, 0.8, 0.5312, 0.8, 0.5312, 0.8749, 0.5, 0.8749, 0.5, 0.8, 0.5, 0.8, 0.5, 0.8749, 0.4688, 0.8749, 0.4688, 0.8, 0.4688, 0.8, 0.4688, 0.8749, 0.4375, 0.8749, 0.4375, 0.8, 0.4375, 0.8, 0.4375, 0.8749, 0.4062, 0.8749, 0.4062, 0.8, 0.4062, 0.8, 0.4062, 0.8749, 0.375, 0.8749, 0.375, 0.8, 0.375, 0.8, 0.375, 0.8749, 0.3438, 0.8749, 0.3438, 0.8, 0.3438, 0.8, 0.3438, 0.8749, 0.3125, 0.8749, 0.3125, 0.8, 0.3125, 0.8, 0.3125, 0.8749, 0.2812, 0.8749, 0.2812, 0.8, 0.2812, 0.8, 0.2812, 0.8749, 0.25, 0.8749, 0.25, 0.8, 0.25, 0.8, 0.25, 0.8749, 0.2188, 0.8749, 0.2188, 0.8, 0.2188, 0.8, 0.2188, 0.8749, 0.1875, 0.8749, 0.1875, 0.8, 0.1875, 0.8, 0.1875, 0.8749, 0.1562, 0.8749, 0.1562, 0.8, 0.1562, 0.8, 0.1562, 0.8749, 0.125, 0.8749, 0.125, 0.8, 0.125, 0.8, 0.125, 0.8749, 0.09375, 0.8749, 0.09375, 0.8, 0.09375, 0.8, 0.09375, 0.8749, 0.0625, 0.8749, 0.0625, 0.8, 0.0625, 0.8, 0.0625, 0.8749, 0.03125, 0.8749, 0.03125, 0.8, 0.03125, 0.8, 0.03125, 0.8749, 0.0, 0.8749, 0.0, 0.8, 0.8125, 0.5989, 0.8125, 0.6403, 0.7813, 0.6403, 0.7812, 0.5989, 0.8125, 0.8749, 0.8125, 0.9231, 0.7813, 0.9231, 0.7812, 0.8749, 0.7812, 0.8749, 0.8125, 0.8749, 0.8125, 0.8749, 0.7812, 0.8749, 0.8125, 0.8749, 0.8125, 0.9231, 0.8125, 0.9231, 0.8125, 0.8749, 0.8125, 0.6403, 0.7813, 0.6403, 0.7813, 0.6403, 0.8125, 0.6403, 0.7813, 0.6403, 0.7812, 0.5989, 0.7812, 0.5989, 0.7813, 0.6403, 0.7813, 0.9231, 0.7812, 0.8749, 0.7812, 0.8749, 0.7813, 0.9231, 0.8125, 0.9231, 0.7813, 0.9231, 0.7813, 0.9231, 0.8125, 0.9231, 0.75, 0.9231, 0.7188, 0.9231, 0.7188, 0.5989, 0.75, 0.5989, 0.7188, 0.9231, 0.7188, 0.8749, 0.7188, 0.8749, 0.7188, 0.9231, 0.75, 0.6403, 0.7188, 0.6403, 0.7188, 0.6403, 0.75, 0.6403, 0.75, 0.9231, 0.7188, 0.9231, 0.7188, 0.9231, 0.75, 0.9231, 0.75, 0.5989, 0.75, 0.6403, 0.75, 0.6403, 0.75, 0.5989, 0.7188, 0.5989, 0.75, 0.5989, 0.75, 0.5989, 0.7188, 0.5989, 0.7188, 0.8749, 0.75, 0.8749, 0.75, 0.8749, 0.7188, 0.8749, 0.75, 0.8749, 0.75, 0.9231, 0.75, 0.9231, 0.75, 0.8749, 0.03125, 0.7574, 0.03125, 0.8, 0.0, 0.8, 0.0, 0.7574, 0.0625, 0.7574, 0.0625, 0.8, 0.03125, 0.8, 0.03125, 0.7574, 0.09375, 0.7574, 0.09375, 0.8, 0.0625, 0.8, 0.0625, 0.7574, 0.125, 0.7574, 0.125, 0.8, 0.09375, 0.8, 0.09375, 0.7574, 0.1563, 0.7574, 0.1562, 0.8, 0.125, 0.8, 0.125, 0.7574, 0.1875, 0.7574, 0.1875, 0.8, 0.1562, 0.8, 0.1563, 0.7574, 0.2188, 0.7574, 0.2188, 0.8, 0.1875, 0.8, 0.1875, 0.7574, 0.25, 0.7574, 0.25, 0.8, 0.2188, 0.8, 0.2188, 0.7574, 0.2812, 0.7574, 0.2812, 0.8, 0.25, 0.8, 0.25, 0.7574, 0.3125, 0.7574, 0.3125, 0.8, 0.2812, 0.8, 0.2812, 0.7574, 0.3438, 0.7574, 0.3438, 0.8, 0.3125, 0.8, 0.3125, 0.7574, 0.375, 0.7574, 0.375, 0.8, 0.3438, 0.8, 0.3438, 0.7574, 0.4062, 0.7574, 0.4062, 0.8, 0.375, 0.8, 0.375, 0.7574, 0.4375, 0.7574, 0.4375, 0.8, 0.4062, 0.8, 0.4062, 0.7574, 0.4688, 0.7574, 0.4688, 0.8, 0.4375, 0.8, 0.4375, 0.7574, 0.5, 0.7574, 0.5, 0.8, 0.4688, 0.8, 0.4688, 0.7574, 0.5312, 0.7574, 0.5312, 0.8, 0.5, 0.8, 0.5, 0.7574, 0.5625, 0.7574, 0.5625, 0.8, 0.5312, 0.8, 0.5312, 0.7574, 0.5938, 0.7574, 0.5937, 0.8, 0.5625, 0.8, 0.5625, 0.7574, 0.625, 0.7574, 0.625, 0.8, 0.5937, 0.8, 0.5938, 0.7574, 0.6562, 0.7574, 0.6562, 0.8, 0.625, 0.8, 0.625, 0.7574, 0.6875, 0.7574, 0.6875, 0.8, 0.6562, 0.8, 0.6562, 0.7574, 0.7187, 0.7574, 0.7187, 0.8, 0.6875, 0.8, 0.6875, 0.7574, 0.75, 0.7574, 0.75, 0.8, 0.7187, 0.8, 0.7187, 0.7574, 0.7812, 0.7574, 0.7812, 0.8, 0.75, 0.8, 0.75, 0.7574, 0.8125, 0.7574, 0.8125, 0.8, 0.7812, 0.8, 0.7812, 0.7574, 0.8437, 0.7574, 0.8438, 0.8, 0.8125, 0.8, 0.8125, 0.7574, 0.875, 0.7574, 0.875, 0.8, 0.8438, 0.8, 0.8437, 0.7574, 0.9062, 0.7574, 0.9062, 0.8, 0.875, 0.8, 0.875, 0.7574, 0.9375, 0.7574, 0.9375, 0.8, 0.9062, 0.8, 0.9062, 0.7574, 0.9687, 0.7574, 0.9688, 0.8, 0.9375, 0.8, 0.9375, 0.7574, 1.0, 0.7574, 1.0, 0.8, 0.9688, 0.8, 0.9687, 0.7574, 0.7188, 0.9231, 0.7188, 0.8749, 0.7188, 0.8749, 0.7188, 0.9231, 0.75, 0.9231, 0.7188, 0.9231, 0.7188, 0.9231, 0.75, 0.9231, 0.7188, 0.8749, 0.75, 0.8749, 0.75, 0.8749, 0.7188, 0.8749, 0.75, 0.8749, 0.75, 0.9231, 0.75, 0.9231, 0.75, 0.8749, 0.7188, 0.8749, 0.75, 0.8749, 0.75, 0.8749, 0.7188, 0.8749, 0.75, 0.9231, 0.7188, 0.9231, 0.7188, 0.9231, 0.75, 0.9231, 0.7188, 0.8749, 0.75, 0.8749, 0.75, 0.8749, 0.7188, 0.8749, 0.75, 0.8749, 0.75, 0.9231, 0.75, 0.9231, 0.75, 0.8749, 0.7188, 0.9231, 0.7188, 0.8749, 0.7188, 0.8749, 0.7188, 0.9231, 0.75, 0.8749, 0.75, 0.9231, 0.75, 0.9231, 0.75, 0.8749, 0.7188, 0.9231, 0.7188, 0.8749, 0.7188, 0.8749, 0.7188, 0.9231, 0.75, 0.9231, 0.7188, 0.9231, 0.7188, 0.9231, 0.75, 0.9231, 0.7188, 0.9231, 0.7188, 0.8749, 0.7188, 0.8749, 0.7188, 0.9231, 0.75, 0.9231, 0.7188, 0.9231, 0.7188, 0.9231, 0.75, 0.9231, 0.7188, 0.8749, 0.75, 0.8749, 0.75, 0.8749, 0.7188, 0.8749, 0.75, 0.8749, 0.75, 0.9231, 0.75, 0.9231, 0.75, 0.8749, 0.7188, 0.8749, 0.75, 0.8749, 0.75, 0.8749, 0.7188, 0.8749, 0.75, 0.9231, 0.7188, 0.9231, 0.7188, 0.9231, 0.75, 0.9231, 0.7188, 0.8749, 0.75, 0.8749, 0.75, 0.8749, 0.7188, 0.8749, 0.75, 0.8749, 0.75, 0.9231, 0.75, 0.9231, 0.75, 0.8749, 0.7188, 0.9231, 0.7188, 0.8749, 0.7188, 0.8749, 0.7188, 0.9231, 0.75, 0.8749, 0.75, 0.9231, 0.75, 0.9231, 0.75, 0.8749, 0.7188, 0.9231, 0.7188, 0.8749, 0.7188, 0.8749, 0.7188, 0.9231, 0.75, 0.9231, 0.7188, 0.9231, 0.7188, 0.9231, 0.75, 0.9231, 0.75, 0.9231, 0.7188, 0.9231, 0.7188, 0.9231, 0.75, 0.9231, 0.75, 0.9231, 0.7188, 0.9231, 0.7188, 0.9231, 0.75, 0.9231, 0.7188, 0.8749, 0.75, 0.8749, 0.75, 0.8749, 0.7188, 0.8749, 0.75, 0.8749, 0.75, 0.9231, 0.75, 0.9231, 0.75, 0.8749, 0.75, 0.8749, 0.75, 0.9231, 0.75, 0.5989, 0.75, 0.6403, 0.7188, 0.8749, 0.75, 0.8749, 0.75, 0.8749, 0.7188, 0.8749, 0.75, 0.8749, 0.75, 0.9231, 0.75, 0.9231, 0.75, 0.8749, 0.7188, 0.9231, 0.7188, 0.8749, 0.7188, 0.8749, 0.7188, 0.9231, 0.7188, 0.9231, 0.7188, 0.8749, 0.7188, 0.6403, 0.7188, 0.5989, 0.7188, 0.8749, 0.75, 0.8749, 0.75, 0.6403, 0.7188, 0.6403])
me_cylinder.use_remesh_fix_poles = True
me_cylinder.use_remesh_preserve_attributes = False
me_cylinder.update()
me_cylinder_003 = bpy.data.meshes.new('Cylinder.003')
me_cylinder_003.from_pydata([(3.986e-09, 0.7147, -1.0), (0.0, 1.0, 1.0), (0.1394, 0.7009, -1.0), (0.1951, 0.9808, 1.0), (0.2735, 0.6603, -1.0), (0.3827, 0.9239, 1.0), (0.3971, 0.5942, -1.0), (0.5556, 0.8315, 1.0), (0.5054, 0.5054, -1.0), (0.7071, 0.7071, 1.0), (0.5942, 0.3971, -1.0), (0.8315, 0.5556, 1.0), (0.6603, 0.2735, -1.0), (0.9239, 0.3827, 1.0), (0.7009, 0.1394, -1.0), (0.9808, 0.1951, 1.0), (0.7147, -3.655e-08, -1.0), (1.0, -4.371e-08, 1.0), (0.7009, -0.1394, -1.0), (0.9808, -0.1951, 1.0), (0.6603, -0.2735, -1.0), (0.9239, -0.3827, 1.0), (0.5942, -0.3971, -1.0), (0.8315, -0.5556, 1.0), (0.5054, -0.5054, -1.0), (0.7071, -0.7071, 1.0), (0.3971, -0.5942, -1.0), (0.5556, -0.8315, 1.0), (0.2735, -0.6603, -1.0), (0.3827, -0.9239, 1.0), (0.1394, -0.7009, -1.0), (0.1951, -0.9808, 1.0), (-5.849e-08, -0.7147, -1.0), (-8.742e-08, -1.0, 1.0), (-0.1394, -0.7009, -1.0), (-0.1951, -0.9808, 1.0), (-0.2735, -0.6603, -1.0), (-0.3827, -0.9239, 1.0), (-0.3971, -0.5942, -1.0), (-0.5556, -0.8315, 1.0), (-0.5054, -0.5054, -1.0), (-0.7071, -0.7071, 1.0), (-0.5942, -0.3971, -1.0), (-0.8315, -0.5556, 1.0), (-0.6603, -0.2735, -1.0), (-0.9239, -0.3827, 1.0), (-0.7009, -0.1394, -1.0), (-0.9808, -0.1951, 1.0), (-0.7147, 3.208e-09, -1.0), (-1.0, 1.192e-08, 1.0), (-0.7009, 0.1394, -1.0), (-0.9808, 0.1951, 1.0), (-0.6603, 0.2735, -1.0), (-0.9239, 0.3827, 1.0), (-0.5942, 0.3971, -1.0), (-0.8315, 0.5556, 1.0), (-0.5054, 0.5054, -1.0), (-0.7071, 0.7071, 1.0), (-0.3971, 0.5942, -1.0), (-0.5556, 0.8315, 1.0), (-0.2735, 0.6603, -1.0), (-0.3827, 0.9239, 1.0), (-0.1394, 0.7009, -1.0), (-0.1951, 0.9808, 1.0), (0.0, 1.0, 1.0), (0.1951, 0.9808, 1.0), (0.3827, 0.9239, 1.0), (0.5556, 0.8315, 1.0), (0.7071, 0.7071, 1.0), (0.8315, 0.5556, 1.0), (0.9239, 0.3827, 1.0), (0.9808, 0.1951, 1.0), (1.0, -4.371e-08, 1.0), (0.9808, -0.1951, 1.0), (0.9239, -0.3827, 1.0), (0.8315, -0.5556, 1.0), (0.7071, -0.7071, 1.0), (0.5556, -0.8315, 1.0), (0.3827, -0.9239, 1.0), (0.1951, -0.9808, 1.0), (-8.742e-08, -1.0, 1.0), (-0.1951, -0.9808, 1.0), (-0.3827, -0.9239, 1.0), (-0.5556, -0.8315, 1.0), (-0.7071, -0.7071, 1.0), (-0.8315, -0.5556, 1.0), (-0.9239, -0.3827, 1.0), (-0.9808, -0.1951, 1.0), (-1.0, 1.192e-08, 1.0), (-0.9808, 0.1951, 1.0), (-0.9239, 0.3827, 1.0), (-0.8315, 0.5556, 1.0), (-0.7071, 0.7071, 1.0), (-0.5556, 0.8315, 1.0), (-0.3827, 0.9239, 1.0), (-0.1951, 0.9808, 1.0), (0.1501, 0.7546, -0.6162), (0.2944, 0.7109, -0.6162), (0.4275, 0.6398, -0.6162), (0.5441, 0.5441, -0.6162), (0.6398, 0.4275, -0.6162), (0.7109, 0.2944, -0.6162), (0.7546, 0.1501, -0.6162), (0.7694, -3.793e-08, -0.6162), (0.7546, -0.1501, -0.6162), (0.7109, -0.2944, -0.6162), (0.6398, -0.4275, -0.6162), (0.5441, -0.5441, -0.6162), (0.4275, -0.6398, -0.6162), (0.2944, -0.7109, -0.6162), (0.1501, -0.7546, -0.6162), (-6.405e-08, -0.7694, -0.6162), (-0.1501, -0.7546, -0.6162), (-0.2944, -0.7109, -0.6162), (-0.4275, -0.6398, -0.6162), (-0.5441, -0.5441, -0.6162), (-0.6398, -0.4275, -0.6162), (-0.7109, -0.2944, -0.6162), (-0.7546, -0.1501, -0.6162), (-0.7694, 4.881e-09, -0.6162), (-0.7546, 0.1501, -0.6162), (-0.7109, 0.2944, -0.6162), (-0.6398, 0.4275, -0.6162), (-0.5441, 0.5441, -0.6162), (-0.4275, 0.6398, -0.6162), (-0.2944, 0.7109, -0.6162), (-0.1501, 0.7546, -0.6162), (3.221e-09, 0.7694, -0.6162), (2.838e-09, 0.7968, -0.4242), (0.1555, 0.7815, -0.4242), (0.3049, 0.7362, -0.4242), (0.4427, 0.6625, -0.4242), (0.5634, 0.5634, -0.4242), (0.6625, 0.4427, -0.4242), (0.7362, 0.3049, -0.4242), (0.7815, 0.1555, -0.4242), (0.7968, -3.861e-08, -0.4242), (0.7815, -0.1555, -0.4242), (0.7362, -0.3049, -0.4242), (0.6625, -0.4427, -0.4242), (0.5634, -0.5634, -0.4242), (0.4427, -0.6625, -0.4242), (0.3049, -0.7362, -0.4242), (0.1555, -0.7815, -0.4242), (-6.682e-08, -0.7968, -0.4242), (-0.1555, -0.7815, -0.4242), (-0.3049, -0.7362, -0.4242), (-0.4427, -0.6625, -0.4242), (-0.5634, -0.5634, -0.4242), (-0.6625, -0.4427, -0.4242), (-0.7362, -0.3049, -0.4242), (-0.7815, -0.1555, -0.4242), (-0.7968, 5.718e-09, -0.4242), (-0.7815, 0.1555, -0.4242), (-0.7362, 0.3049, -0.4242), (-0.6625, 0.4427, -0.4242), (-0.5634, 0.5634, -0.4242), (-0.4427, 0.6625, -0.4242), (-0.3049, 0.7362, -0.4242), (-0.1555, 0.7815, -0.4242), (7.453e-10, 0.9467, 0.626), (0.1847, 0.9285, 0.626), (0.3623, 0.8746, 0.626), (0.5259, 0.7871, 0.626), (0.6694, 0.6694, 0.626), (0.7871, 0.5259, 0.626), (0.8746, 0.3623, 0.626), (0.9285, 0.1847, 0.626), (0.9467, -4.237e-08, 0.626), (0.9285, -0.1847, 0.626), (0.8746, -0.3623, 0.626), (0.7871, -0.5259, 0.626), (0.6694, -0.6694, 0.626), (0.5259, -0.7871, 0.626), (0.3623, -0.8746, 0.626), (0.1847, -0.9285, 0.626), (-8.201e-08, -0.9467, 0.626), (-0.1847, -0.9285, 0.626), (-0.3623, -0.8746, 0.626), (-0.5259, -0.7871, 0.626), (-0.6694, -0.6694, 0.626), (-0.7871, -0.5259, 0.626), (-0.8746, -0.3623, 0.626), (-0.9285, -0.1847, 0.626), (-0.9467, 1.029e-08, 0.626), (-0.9285, 0.1847, 0.626), (-0.8746, 0.3623, 0.626), (-0.7871, 0.5259, 0.626), (-0.6694, 0.6694, 0.626), (-0.5259, 0.7871, 0.626), (-0.3623, 0.8746, 0.626), (-0.1847, 0.9285, 0.626), (0.1795, 0.9026, 0.4413), (0.3522, 0.8502, 0.4413), (0.5113, 0.7652, 0.4413), (0.6507, 0.6507, 0.4413), (0.7652, 0.5113, 0.4413), (0.8502, 0.3522, 0.4413), (0.9026, 0.1795, 0.4413), (0.9203, -4.171e-08, 0.4413), (0.9026, -0.1795, 0.4413), (0.8502, -0.3522, 0.4413), (0.7652, -0.5113, 0.4413), (0.6507, -0.6507, 0.4413), (0.5113, -0.7652, 0.4413), (0.3522, -0.8502, 0.4413), (0.1795, -0.9026, 0.4413), (-7.934e-08, -0.9203, 0.4413), (-0.1795, -0.9026, 0.4413), (-0.3522, -0.8502, 0.4413), (-0.5113, -0.7652, 0.4413), (-0.6507, -0.6507, 0.4413), (-0.7652, -0.5113, 0.4413), (-0.8502, -0.3522, 0.4413), (-0.9026, -0.1795, 0.4413), (-0.9203, 9.49e-09, 0.4413), (-0.9026, 0.1795, 0.4413), (-0.8502, 0.3522, 0.4413), (-0.7652, 0.5113, 0.4413), (-0.6507, 0.6507, 0.4413), (-0.5113, 0.7652, 0.4413), (-0.3522, 0.8502, 0.4413), (-0.1795, 0.9026, 0.4413), (1.114e-09, 0.9203, 0.4413), (0.9881, 0.1758, -0.4536), (0.9612, 0.1705, -0.6456), (1.003, 0.02035, -0.4536), (0.976, 0.02035, -0.6456), (1.16, 0.205, 0.592), (1.177, 0.02035, 0.5871), (1.085, 0.1999, 0.4212), (1.102, 0.02035, 0.4164), (1.337, 0.205, 0.4282), (1.348, 0.02035, 0.4138), (1.175, 0.1999, 0.3355), (1.186, 0.02035, 0.3215), (1.363, 0.205, 0.2153), (1.367, 0.02035, 0.1977), (1.177, 0.1999, 0.1935), (1.182, 0.02035, 0.1764), (1.376, 0.205, 0.0536), (1.378, 0.02035, 0.03559), (1.189, 0.1999, 0.05365), (1.192, 0.02035, 0.03614), (1.365, 0.205, -0.0952), (1.366, 0.02035, -0.1134), (1.179, 0.1999, -0.07704), (1.18, 0.02035, -0.0947), (1.342, 0.205, -0.2817), (1.343, 0.02035, -0.2998), (1.157, 0.1999, -0.2597), (1.158, 0.02035, -0.2774)], [], [(64, 1, 3, 65), (65, 3, 5, 66), (66, 5, 7, 67), (67, 7, 9, 68), (68, 9, 11, 69), (69, 11, 13, 70), (70, 13, 15, 71), (71, 15, 17, 72), (72, 17, 19, 73), (73, 19, 21, 74), (74, 21, 23, 75), (75, 23, 25, 76), (76, 25, 27, 77), (77, 27, 29, 78), (78, 29, 31, 79), (79, 31, 33, 80), (80, 33, 35, 81), (81, 35, 37, 82), (82, 37, 39, 83), (83, 39, 41, 84), (84, 41, 43, 85), (85, 43, 45, 86), (86, 45, 47, 87), (87, 47, 49, 88), (88, 49, 51, 89), (89, 51, 53, 90), (90, 53, 55, 91), (91, 55, 57, 92), (92, 57, 59, 93), (93, 59, 61, 94), (191, 95, 64, 160), (94, 61, 63, 95), (95, 63, 1, 64), (0, 2, 4, 6, 8, 10, 12, 14, 16, 18, 20, 22, 24, 26, 28, 30, 32, 34, 36, 38, 40, 42, 44, 46, 48, 50, 52, 54, 56, 58, 60, 62), (190, 94, 95, 191), (189, 93, 94, 190), (188, 92, 93, 189), (187, 91, 92, 188), (186, 90, 91, 187), (185, 89, 90, 186), (184, 88, 89, 185), (183, 87, 88, 184), (182, 86, 87, 183), (181, 85, 86, 182), (180, 84, 85, 181), (179, 83, 84, 180), (178, 82, 83, 179), (177, 81, 82, 178), (176, 80, 81, 177), (175, 79, 80, 176), (174, 78, 79, 175), (173, 77, 78, 174), (172, 76, 77, 173), (171, 75, 76, 172), (170, 74, 75, 171), (169, 73, 74, 170), (168, 72, 73, 169), (167, 71, 72, 168), (166, 70, 71, 167), (165, 69, 70, 166), (164, 68, 69, 165), (163, 67, 68, 164), (162, 66, 67, 163), (161, 65, 66, 162), (160, 64, 65, 161), (0, 127, 96, 2), (2, 96, 97, 4), (4, 97, 98, 6), (6, 98, 99, 8), (8, 99, 100, 10), (10, 100, 101, 12), (12, 101, 102, 14), (14, 102, 103, 16), (16, 103, 104, 18), (18, 104, 105, 20), (20, 105, 106, 22), (22, 106, 107, 24), (24, 107, 108, 26), (26, 108, 109, 28), (28, 109, 110, 30), (30, 110, 111, 32), (32, 111, 112, 34), (34, 112, 113, 36), (36, 113, 114, 38), (38, 114, 115, 40), (40, 115, 116, 42), (42, 116, 117, 44), (44, 117, 118, 46), (46, 118, 119, 48), (48, 119, 120, 50), (50, 120, 121, 52), (52, 121, 122, 54), (54, 122, 123, 56), (56, 123, 124, 58), (58, 124, 125, 60), (60, 125, 126, 62), (62, 126, 127, 0), (127, 128, 129, 96), (96, 129, 130, 97), (97, 130, 131, 98), (98, 131, 132, 99), (99, 132, 133, 100), (100, 133, 134, 101), (101, 134, 135, 102), (102, 135, 224, 225), (103, 136, 137, 104), (104, 137, 138, 105), (105, 138, 139, 106), (106, 139, 140, 107), (107, 140, 141, 108), (108, 141, 142, 109), (109, 142, 143, 110), (110, 143, 144, 111), (111, 144, 145, 112), (112, 145, 146, 113), (113, 146, 147, 114), (114, 147, 148, 115), (115, 148, 149, 116), (116, 149, 150, 117), (117, 150, 151, 118), (118, 151, 152, 119), (119, 152, 153, 120), (120, 153, 154, 121), (121, 154, 155, 122), (122, 155, 156, 123), (123, 156, 157, 124), (124, 157, 158, 125), (125, 158, 159, 126), (126, 159, 128, 127), (223, 160, 161, 192), (192, 161, 162, 193), (193, 162, 163, 194), (194, 163, 164, 195), (195, 164, 165, 196), (196, 165, 166, 197), (197, 166, 167, 198), (199, 198, 230, 231), (199, 168, 169, 200), (200, 169, 170, 201), (201, 170, 171, 202), (202, 171, 172, 203), (203, 172, 173, 204), (204, 173, 174, 205), (205, 174, 175, 206), (206, 175, 176, 207), (207, 176, 177, 208), (208, 177, 178, 209), (209, 178, 179, 210), (210, 179, 180, 211), (211, 180, 181, 212), (212, 181, 182, 213), (213, 182, 183, 214), (214, 183, 184, 215), (215, 184, 185, 216), (216, 185, 186, 217), (217, 186, 187, 218), (218, 187, 188, 219), (219, 188, 189, 220), (220, 189, 190, 221), (221, 190, 191, 222), (222, 191, 160, 223), (159, 222, 223, 128), (158, 221, 222, 159), (157, 220, 221, 158), (156, 219, 220, 157), (155, 218, 219, 156), (154, 217, 218, 155), (153, 216, 217, 154), (152, 215, 216, 153), (151, 214, 215, 152), (150, 213, 214, 151), (149, 212, 213, 150), (148, 211, 212, 149), (147, 210, 211, 148), (146, 209, 210, 147), (145, 208, 209, 146), (144, 207, 208, 145), (143, 206, 207, 144), (142, 205, 206, 143), (141, 204, 205, 142), (140, 203, 204, 141), (139, 202, 203, 140), (138, 201, 202, 139), (137, 200, 201, 138), (136, 199, 200, 137), (135, 198, 199, 136), (134, 197, 198, 135), (133, 196, 197, 134), (132, 195, 196, 133), (131, 194, 195, 132), (130, 193, 194, 131), (129, 192, 193, 130), (128, 223, 192, 129), (249, 251, 226, 227), (228, 229, 233, 232), (103, 102, 225, 227), (135, 136, 226, 224), (167, 168, 229, 228), (198, 167, 228, 230), (136, 103, 227, 226), (168, 199, 231, 229), (233, 235, 239, 237), (231, 230, 234, 235), (230, 228, 232, 234), (229, 231, 235, 233), (237, 239, 243, 241), (232, 233, 237, 236), (235, 234, 238, 239), (234, 232, 236, 238), (243, 242, 246, 247), (236, 237, 241, 240), (239, 238, 242, 243), (238, 236, 240, 242), (245, 247, 251, 249), (242, 240, 244, 246), (241, 243, 247, 245), (240, 241, 245, 244), (248, 249, 227, 225), (244, 245, 249, 248), (247, 246, 250, 251), (246, 244, 248, 250), (251, 250, 224, 226), (250, 248, 225, 224)])
me_cylinder_003.polygons.foreach_set('use_smooth', [True] * 223)
_uv = me_cylinder_003.uv_layers.new(name='UVMap')
_uv.uv.foreach_set('vector', [1.0, 1.0, 1.0, 1.0, 0.9688, 1.0, 0.9688, 1.0, 0.9688, 1.0, 0.9688, 1.0, 0.9375, 1.0, 0.9375, 1.0, 0.9375, 1.0, 0.9375, 1.0, 0.9062, 1.0, 0.9062, 1.0, 0.9062, 1.0, 0.9062, 1.0, 0.875, 1.0, 0.875, 1.0, 0.875, 1.0, 0.875, 1.0, 0.8438, 1.0, 0.8438, 1.0, 0.8438, 1.0, 0.8438, 1.0, 0.8125, 1.0, 0.8125, 1.0, 0.8125, 1.0, 0.8125, 1.0, 0.7812, 1.0, 0.7812, 1.0, 0.7812, 1.0, 0.7812, 1.0, 0.75, 1.0, 0.75, 1.0, 0.75, 1.0, 0.75, 1.0, 0.7188, 1.0, 0.7188, 1.0, 0.7188, 1.0, 0.7188, 1.0, 0.6875, 1.0, 0.6875, 1.0, 0.6875, 1.0, 0.6875, 1.0, 0.6562, 1.0, 0.6562, 1.0, 0.6562, 1.0, 0.6562, 1.0, 0.625, 1.0, 0.625, 1.0, 0.625, 1.0, 0.625, 1.0, 0.5938, 1.0, 0.5938, 1.0, 0.5938, 1.0, 0.5938, 1.0, 0.5625, 1.0, 0.5625, 1.0, 0.5625, 1.0, 0.5625, 1.0, 0.5312, 1.0, 0.5312, 1.0, 0.5312, 1.0, 0.5312, 1.0, 0.5, 1.0, 0.5, 1.0, 0.5, 1.0, 0.5, 1.0, 0.4688, 1.0, 0.4688, 1.0, 0.4688, 1.0, 0.4688, 1.0, 0.4375, 1.0, 0.4375, 1.0, 0.4375, 1.0, 0.4375, 1.0, 0.4062, 1.0, 0.4062, 1.0, 0.4062, 1.0, 0.4062, 1.0, 0.375, 1.0, 0.375, 1.0, 0.375, 1.0, 0.375, 1.0, 0.3438, 1.0, 0.3438, 1.0, 0.3438, 1.0, 0.3438, 1.0, 0.3125, 1.0, 0.3125, 1.0, 0.3125, 1.0, 0.3125, 1.0, 0.2812, 1.0, 0.2812, 1.0, 0.2812, 1.0, 0.2812, 1.0, 0.25, 1.0, 0.25, 1.0, 0.25, 1.0, 0.25, 1.0, 0.2188, 1.0, 0.2188, 1.0, 0.2188, 1.0, 0.2188, 1.0, 0.1875, 1.0, 0.1875, 1.0, 0.1875, 1.0, 0.1875, 1.0, 0.1562, 1.0, 0.1562, 1.0, 0.1562, 1.0, 0.1562, 1.0, 0.125, 1.0, 0.125, 1.0, 0.125, 1.0, 0.125, 1.0, 0.09375, 1.0, 0.09375, 1.0, 0.09375, 1.0, 0.09375, 1.0, 0.0625, 1.0, 0.0625, 1.0, 0.03125, 0.9065, 0.03125, 1.0, 0.0, 1.0, 0.0, 0.9065, 0.0625, 1.0, 0.0625, 1.0, 0.03125, 1.0, 0.03125, 1.0, 0.03125, 1.0, 0.03125, 1.0, 0.0, 1.0, 0.0, 1.0, 0.75, 0.49, 0.7968, 0.4854, 0.8418, 0.4717, 0.8833, 0.4496, 0.9197, 0.4197, 0.9496, 0.3833, 0.9717, 0.3418, 0.9854, 0.2968, 0.99, 0.25, 0.9854, 0.2032, 0.9717, 0.1582, 0.9496, 0.1167, 0.9197, 0.08029, 0.8833, 0.05045, 0.8418, 0.02827, 0.7968, 0.01461, 0.75, 0.01, 0.7032, 0.01461, 0.6582, 0.02827, 0.6167, 0.05045, 0.5803, 0.08029, 0.5504, 0.1167, 0.5283, 0.1582, 0.5146, 0.2032, 0.51, 0.25, 0.5146, 0.2968, 0.5283, 0.3418, 0.5504, 0.3833, 0.5803, 0.4197, 0.6167, 0.4496, 0.6582, 0.4717, 0.7032, 0.4854, 0.0625, 0.9065, 0.0625, 1.0, 0.03125, 1.0, 0.03125, 0.9065, 0.09375, 0.9065, 0.09375, 1.0, 0.0625, 1.0, 0.0625, 0.9065, 0.125, 0.9065, 0.125, 1.0, 0.09375, 1.0, 0.09375, 0.9065, 0.1562, 0.9065, 0.1562, 1.0, 0.125, 1.0, 0.125, 0.9065, 0.1875, 0.9065, 0.1875, 1.0, 0.1562, 1.0, 0.1562, 0.9065, 0.2188, 0.9065, 0.2188, 1.0, 0.1875, 1.0, 0.1875, 0.9065, 0.25, 0.9065, 0.25, 1.0, 0.2188, 1.0, 0.2188, 0.9065, 0.2812, 0.9065, 0.2812, 1.0, 0.25, 1.0, 0.25, 0.9065, 0.3125, 0.9065, 0.3125, 1.0, 0.2812, 1.0, 0.2812, 0.9065, 0.3438, 0.9065, 0.3438, 1.0, 0.3125, 1.0, 0.3125, 0.9065, 0.375, 0.9065, 0.375, 1.0, 0.3438, 1.0, 0.3438, 0.9065, 0.4062, 0.9065, 0.4062, 1.0, 0.375, 1.0, 0.375, 0.9065, 0.4375, 0.9065, 0.4375, 1.0, 0.4062, 1.0, 0.4062, 0.9065, 0.4688, 0.9065, 0.4688, 1.0, 0.4375, 1.0, 0.4375, 0.9065, 0.5, 0.9065, 0.5, 1.0, 0.4688, 1.0, 0.4688, 0.9065, 0.5312, 0.9065, 0.5312, 1.0, 0.5, 1.0, 0.5, 0.9065, 0.5625, 0.9065, 0.5625, 1.0, 0.5312, 1.0, 0.5312, 0.9065, 0.5938, 0.9065, 0.5938, 1.0, 0.5625, 1.0, 0.5625, 0.9065, 0.625, 0.9065, 0.625, 1.0, 0.5938, 1.0, 0.5938, 0.9065, 0.6562, 0.9065, 0.6562, 1.0, 0.625, 1.0, 0.625, 0.9065, 0.6875, 0.9065, 0.6875, 1.0, 0.6562, 1.0, 0.6562, 0.9065, 0.7188, 0.9065, 0.7188, 1.0, 0.6875, 1.0, 0.6875, 0.9065, 0.75, 0.9065, 0.75, 1.0, 0.7188, 1.0, 0.7188, 0.9065, 0.7812, 0.9065, 0.7812, 1.0, 0.75, 1.0, 0.75, 0.9065, 0.8125, 0.9065, 0.8125, 1.0, 0.7812, 1.0, 0.7812, 0.9065, 0.8438, 0.9065, 0.8438, 1.0, 0.8125, 1.0, 0.8125, 0.9065, 0.875, 0.9065, 0.875, 1.0, 0.8438, 1.0, 0.8438, 0.9065, 0.9062, 0.9065, 0.9062, 1.0, 0.875, 1.0, 0.875, 0.9065, 0.9375, 0.9065, 0.9375, 1.0, 0.9062, 1.0, 0.9062, 0.9065, 0.9687, 0.9065, 0.9688, 1.0, 0.9375, 1.0, 0.9375, 0.9065, 1.0, 0.9065, 1.0, 1.0, 0.9688, 1.0, 0.9687, 0.9065, 1.0, 0.5, 1.0, 0.596, 0.9688, 0.596, 0.9688, 0.5, 0.9688, 0.5, 0.9688, 0.596, 0.9375, 0.596, 0.9375, 0.5, 0.9375, 0.5, 0.9375, 0.596, 0.9062, 0.596, 0.9062, 0.5, 0.9062, 0.5, 0.9062, 0.596, 0.875, 0.596, 0.875, 0.5, 0.875, 0.5, 0.875, 0.596, 0.8438, 0.596, 0.8438, 0.5, 0.8438, 0.5, 0.8438, 0.596, 0.8125, 0.596, 0.8125, 0.5, 0.8125, 0.5, 0.8125, 0.596, 0.7812, 0.596, 0.7812, 0.5, 0.7812, 0.5, 0.7812, 0.596, 0.75, 0.596, 0.75, 0.5, 0.75, 0.5, 0.75, 0.596, 0.7188, 0.596, 0.7188, 0.5, 0.7188, 0.5, 0.7188, 0.596, 0.6875, 0.596, 0.6875, 0.5, 0.6875, 0.5, 0.6875, 0.596, 0.6562, 0.596, 0.6562, 0.5, 0.6562, 0.5, 0.6562, 0.596, 0.625, 0.596, 0.625, 0.5, 0.625, 0.5, 0.625, 0.596, 0.5938, 0.596, 0.5938, 0.5, 0.5938, 0.5, 0.5938, 0.596, 0.5625, 0.596, 0.5625, 0.5, 0.5625, 0.5, 0.5625, 0.596, 0.5312, 0.596, 0.5312, 0.5, 0.5312, 0.5, 0.5312, 0.596, 0.5, 0.596, 0.5, 0.5, 0.5, 0.5, 0.5, 0.596, 0.4688, 0.596, 0.4688, 0.5, 0.4688, 0.5, 0.4688, 0.596, 0.4375, 0.596, 0.4375, 0.5, 0.4375, 0.5, 0.4375, 0.596, 0.4062, 0.596, 0.4062, 0.5, 0.4062, 0.5, 0.4062, 0.596, 0.375, 0.596, 0.375, 0.5, 0.375, 0.5, 0.375, 0.596, 0.3438, 0.596, 0.3438, 0.5, 0.3438, 0.5, 0.3438, 0.596, 0.3125, 0.596, 0.3125, 0.5, 0.3125, 0.5, 0.3125, 0.596, 0.2812, 0.596, 0.2812, 0.5, 0.2812, 0.5, 0.2812, 0.596, 0.25, 0.596, 0.25, 0.5, 0.25, 0.5, 0.25, 0.596, 0.2188, 0.596, 0.2188, 0.5, 0.2188, 0.5, 0.2188, 0.596, 0.1875, 0.596, 0.1875, 0.5, 0.1875, 0.5, 0.1875, 0.596, 0.1562, 0.596, 0.1562, 0.5, 0.1562, 0.5, 0.1562, 0.596, 0.125, 0.596, 0.125, 0.5, 0.125, 0.5, 0.125, 0.596, 0.09375, 0.596, 0.09375, 0.5, 0.09375, 0.5, 0.09375, 0.596, 0.0625, 0.596, 0.0625, 0.5, 0.0625, 0.5, 0.0625, 0.596, 0.03125, 0.596, 0.03125, 0.5, 0.03125, 0.5, 0.03125, 0.596, 0.0, 0.596, 0.0, 0.5, 1.0, 0.596, 1.0, 0.644, 0.9688, 0.644, 0.9688, 0.596, 0.9688, 0.596, 0.9688, 0.644, 0.9375, 0.644, 0.9375, 0.596, 0.9375, 0.596, 0.9375, 0.644, 0.9062, 0.644, 0.9062, 0.596, 0.9062, 0.596, 0.9062, 0.644, 0.875, 0.644, 0.875, 0.596, 0.875, 0.596, 0.875, 0.644, 0.8438, 0.644, 0.8438, 0.596, 0.8438, 0.596, 0.8438, 0.644, 0.8125, 0.644, 0.8125, 0.596, 0.8125, 0.596, 0.8125, 0.644, 0.7812, 0.644, 0.7812, 0.596, 0.7812, 0.596, 0.7812, 0.644, 0.7812, 0.644, 0.7812, 0.596, 0.75, 0.596, 0.75, 0.644, 0.7188, 0.644, 0.7188, 0.596, 0.7188, 0.596, 0.7188, 0.644, 0.6875, 0.644, 0.6875, 0.596, 0.6875, 0.596, 0.6875, 0.644, 0.6562, 0.644, 0.6562, 0.596, 0.6562, 0.596, 0.6562, 0.644, 0.625, 0.644, 0.625, 0.596, 0.625, 0.596, 0.625, 0.644, 0.5937, 0.644, 0.5938, 0.596, 0.5938, 0.596, 0.5937, 0.644, 0.5625, 0.644, 0.5625, 0.596, 0.5625, 0.596, 0.5625, 0.644, 0.5312, 0.644, 0.5312, 0.596, 0.5312, 0.596, 0.5312, 0.644, 0.5, 0.644, 0.5, 0.596, 0.5, 0.596, 0.5, 0.644, 0.4688, 0.644, 0.4688, 0.596, 0.4688, 0.596, 0.4688, 0.644, 0.4375, 0.644, 0.4375, 0.596, 0.4375, 0.596, 0.4375, 0.644, 0.4062, 0.644, 0.4062, 0.596, 0.4062, 0.596, 0.4062, 0.644, 0.375, 0.644, 0.375, 0.596, 0.375, 0.596, 0.375, 0.644, 0.3438, 0.644, 0.3438, 0.596, 0.3438, 0.596, 0.3438, 0.644, 0.3125, 0.644, 0.3125, 0.596, 0.3125, 0.596, 0.3125, 0.644, 0.2812, 0.644, 0.2812, 0.596, 0.2812, 0.596, 0.2812, 0.644, 0.25, 0.644, 0.25, 0.596, 0.25, 0.596, 0.25, 0.644, 0.2188, 0.644, 0.2188, 0.596, 0.2188, 0.596, 0.2188, 0.644, 0.1875, 0.644, 0.1875, 0.596, 0.1875, 0.596, 0.1875, 0.644, 0.1562, 0.644, 0.1562, 0.596, 0.1562, 0.596, 0.1562, 0.644, 0.125, 0.644, 0.125, 0.596, 0.125, 0.596, 0.125, 0.644, 0.09375, 0.644, 0.09375, 0.596, 0.09375, 0.596, 0.09375, 0.644, 0.0625, 0.644, 0.0625, 0.596, 0.0625, 0.596, 0.0625, 0.644, 0.03125, 0.644, 0.03125, 0.596, 0.03125, 0.596, 0.03125, 0.644, 0.0, 0.644, 0.0, 0.596, 1.0, 0.8603, 1.0, 0.9065, 0.9687, 0.9065, 0.9688, 0.8603, 0.9688, 0.8603, 0.9687, 0.9065, 0.9375, 0.9065, 0.9375, 0.8603, 0.9375, 0.8603, 0.9375, 0.9065, 0.9062, 0.9065, 0.9062, 0.8603, 0.9062, 0.8603, 0.9062, 0.9065, 0.875, 0.9065, 0.875, 0.8603, 0.875, 0.8603, 0.875, 0.9065, 0.8438, 0.9065, 0.8437, 0.8603, 0.8437, 0.8603, 0.8438, 0.9065, 0.8125, 0.9065, 0.8125, 0.8603, 0.8125, 0.8603, 0.8125, 0.9065, 0.7812, 0.9065, 0.7812, 0.8603, 0.75, 0.8603, 0.7812, 0.8603, 0.7812, 0.8603, 0.75, 0.8603, 0.75, 0.8603, 0.75, 0.9065, 0.7188, 0.9065, 0.7188, 0.8603, 0.7188, 0.8603, 0.7188, 0.9065, 0.6875, 0.9065, 0.6875, 0.8603, 0.6875, 0.8603, 0.6875, 0.9065, 0.6562, 0.9065, 0.6562, 0.8603, 0.6562, 0.8603, 0.6562, 0.9065, 0.625, 0.9065, 0.625, 0.8603, 0.625, 0.8603, 0.625, 0.9065, 0.5938, 0.9065, 0.5938, 0.8603, 0.5938, 0.8603, 0.5938, 0.9065, 0.5625, 0.9065, 0.5625, 0.8603, 0.5625, 0.8603, 0.5625, 0.9065, 0.5312, 0.9065, 0.5312, 0.8603, 0.5312, 0.8603, 0.5312, 0.9065, 0.5, 0.9065, 0.5, 0.8603, 0.5, 0.8603, 0.5, 0.9065, 0.4688, 0.9065, 0.4688, 0.8603, 0.4688, 0.8603, 0.4688, 0.9065, 0.4375, 0.9065, 0.4375, 0.8603, 0.4375, 0.8603, 0.4375, 0.9065, 0.4062, 0.9065, 0.4062, 0.8603, 0.4062, 0.8603, 0.4062, 0.9065, 0.375, 0.9065, 0.375, 0.8603, 0.375, 0.8603, 0.375, 0.9065, 0.3438, 0.9065, 0.3438, 0.8603, 0.3438, 0.8603, 0.3438, 0.9065, 0.3125, 0.9065, 0.3125, 0.8603, 0.3125, 0.8603, 0.3125, 0.9065, 0.2812, 0.9065, 0.2812, 0.8603, 0.2812, 0.8603, 0.2812, 0.9065, 0.25, 0.9065, 0.25, 0.8603, 0.25, 0.8603, 0.25, 0.9065, 0.2188, 0.9065, 0.2187, 0.8603, 0.2187, 0.8603, 0.2188, 0.9065, 0.1875, 0.9065, 0.1875, 0.8603, 0.1875, 0.8603, 0.1875, 0.9065, 0.1562, 0.9065, 0.1562, 0.8603, 0.1562, 0.8603, 0.1562, 0.9065, 0.125, 0.9065, 0.125, 0.8603, 0.125, 0.8603, 0.125, 0.9065, 0.09375, 0.9065, 0.09375, 0.8603, 0.09375, 0.8603, 0.09375, 0.9065, 0.0625, 0.9065, 0.0625, 0.8603, 0.0625, 0.8603, 0.0625, 0.9065, 0.03125, 0.9065, 0.03125, 0.8603, 0.03125, 0.8603, 0.03125, 0.9065, 0.0, 0.9065, 0.0, 0.8603, 0.03125, 0.644, 0.03125, 0.8603, 0.0, 0.8603, 0.0, 0.644, 0.0625, 0.644, 0.0625, 0.8603, 0.03125, 0.8603, 0.03125, 0.644, 0.09375, 0.644, 0.09375, 0.8603, 0.0625, 0.8603, 0.0625, 0.644, 0.125, 0.644, 0.125, 0.8603, 0.09375, 0.8603, 0.09375, 0.644, 0.1562, 0.644, 0.1562, 0.8603, 0.125, 0.8603, 0.125, 0.644, 0.1875, 0.644, 0.1875, 0.8603, 0.1562, 0.8603, 0.1562, 0.644, 0.2188, 0.644, 0.2187, 0.8603, 0.1875, 0.8603, 0.1875, 0.644, 0.25, 0.644, 0.25, 0.8603, 0.2187, 0.8603, 0.2188, 0.644, 0.2812, 0.644, 0.2812, 0.8603, 0.25, 0.8603, 0.25, 0.644, 0.3125, 0.644, 0.3125, 0.8603, 0.2812, 0.8603, 0.2812, 0.644, 0.3438, 0.644, 0.3438, 0.8603, 0.3125, 0.8603, 0.3125, 0.644, 0.375, 0.644, 0.375, 0.8603, 0.3438, 0.8603, 0.3438, 0.644, 0.4062, 0.644, 0.4062, 0.8603, 0.375, 0.8603, 0.375, 0.644, 0.4375, 0.644, 0.4375, 0.8603, 0.4062, 0.8603, 0.4062, 0.644, 0.4688, 0.644, 0.4688, 0.8603, 0.4375, 0.8603, 0.4375, 0.644, 0.5, 0.644, 0.5, 0.8603, 0.4688, 0.8603, 0.4688, 0.644, 0.5312, 0.644, 0.5312, 0.8603, 0.5, 0.8603, 0.5, 0.644, 0.5625, 0.644, 0.5625, 0.8603, 0.5312, 0.8603, 0.5312, 0.644, 0.5937, 0.644, 0.5938, 0.8603, 0.5625, 0.8603, 0.5625, 0.644, 0.625, 0.644, 0.625, 0.8603, 0.5938, 0.8603, 0.5937, 0.644, 0.6562, 0.644, 0.6562, 0.8603, 0.625, 0.8603, 0.625, 0.644, 0.6875, 0.644, 0.6875, 0.8603, 0.6562, 0.8603, 0.6562, 0.644, 0.7188, 0.644, 0.7188, 0.8603, 0.6875, 0.8603, 0.6875, 0.644, 0.75, 0.644, 0.75, 0.8603, 0.7188, 0.8603, 0.7188, 0.644, 0.7812, 0.644, 0.7812, 0.8603, 0.75, 0.8603, 0.75, 0.644, 0.8125, 0.644, 0.8125, 0.8603, 0.7812, 0.8603, 0.7812, 0.644, 0.8438, 0.644, 0.8437, 0.8603, 0.8125, 0.8603, 0.8125, 0.644, 0.875, 0.644, 0.875, 0.8603, 0.8437, 0.8603, 0.8438, 0.644, 0.9062, 0.644, 0.9062, 0.8603, 0.875, 0.8603, 0.875, 0.644, 0.9375, 0.644, 0.9375, 0.8603, 0.9062, 0.8603, 0.9062, 0.644, 0.9688, 0.644, 0.9688, 0.8603, 0.9375, 0.8603, 0.9375, 0.644, 1.0, 0.644, 1.0, 0.8603, 0.9688, 0.8603, 0.9688, 0.644, 0.75, 0.9065, 0.75, 0.8603, 0.75, 0.644, 0.75, 0.596, 0.7812, 0.9065, 0.75, 0.9065, 0.75, 0.9065, 0.7812, 0.9065, 0.75, 0.596, 0.7812, 0.596, 0.7812, 0.596, 0.75, 0.596, 0.7812, 0.644, 0.75, 0.644, 0.75, 0.644, 0.7812, 0.644, 0.7812, 0.9065, 0.75, 0.9065, 0.75, 0.9065, 0.7812, 0.9065, 0.7812, 0.8603, 0.7812, 0.9065, 0.7812, 0.9065, 0.7812, 0.8603, 0.75, 0.644, 0.75, 0.596, 0.75, 0.596, 0.75, 0.644, 0.75, 0.9065, 0.75, 0.8603, 0.75, 0.8603, 0.75, 0.9065, 0.75, 0.9065, 0.75, 0.8603, 0.75, 0.8603, 0.75, 0.9065, 0.75, 0.8603, 0.7812, 0.8603, 0.7812, 0.8603, 0.75, 0.8603, 0.7812, 0.8603, 0.7812, 0.9065, 0.7812, 0.9065, 0.7812, 0.8603, 0.75, 0.9065, 0.75, 0.8603, 0.75, 0.8603, 0.75, 0.9065, 0.75, 0.9065, 0.75, 0.8603, 0.75, 0.8603, 0.75, 0.9065, 0.7812, 0.9065, 0.75, 0.9065, 0.75, 0.9065, 0.7812, 0.9065, 0.75, 0.8603, 0.7812, 0.8603, 0.7812, 0.8603, 0.75, 0.8603, 0.7812, 0.8603, 0.7812, 0.9065, 0.7812, 0.9065, 0.7812, 0.8603, 0.75, 0.8603, 0.7812, 0.8603, 0.7812, 0.8603, 0.75, 0.8603, 0.7812, 0.9065, 0.75, 0.9065, 0.75, 0.9065, 0.7812, 0.9065, 0.75, 0.8603, 0.7812, 0.8603, 0.7812, 0.8603, 0.75, 0.8603, 0.7812, 0.8603, 0.7812, 0.9065, 0.7812, 0.9065, 0.7812, 0.8603, 0.75, 0.9065, 0.75, 0.8603, 0.75, 0.8603, 0.75, 0.9065, 0.7812, 0.8603, 0.7812, 0.9065, 0.7812, 0.9065, 0.7812, 0.8603, 0.75, 0.9065, 0.75, 0.8603, 0.75, 0.8603, 0.75, 0.9065, 0.7812, 0.9065, 0.75, 0.9065, 0.75, 0.9065, 0.7812, 0.9065, 0.7812, 0.9065, 0.75, 0.9065, 0.75, 0.596, 0.7812, 0.596, 0.7812, 0.9065, 0.75, 0.9065, 0.75, 0.9065, 0.7812, 0.9065, 0.75, 0.8603, 0.7812, 0.8603, 0.7812, 0.8603, 0.75, 0.8603, 0.7812, 0.8603, 0.7812, 0.9065, 0.7812, 0.9065, 0.7812, 0.8603, 0.75, 0.8603, 0.7812, 0.8603, 0.7812, 0.644, 0.75, 0.644, 0.7812, 0.8603, 0.7812, 0.9065, 0.7812, 0.596, 0.7812, 0.644])
me_cylinder_003.materials.append(mat_material_001)
me_cylinder_003.use_remesh_fix_poles = True
me_cylinder_003.use_remesh_preserve_attributes = False
me_cylinder_003.update()

# ---- objects
ob_light = bpy.data.objects.new('Light', light_light)
ob_camera = bpy.data.objects.new('Camera', cam_camera)
ob_cylinder = bpy.data.objects.new('Cylinder', me_cylinder)
ob_cylinder_001 = bpy.data.objects.new('Cylinder.001', me_cylinder_003)

# ---- transforms, parenting, visibility, modifiers, constraints
ob_light.location = (4.076, -21.76, 5.904)
ob_light.rotation_euler = (0.6503, 0.05522, 1.866)
ob_light.lock_rotations_4d = False
ob_light.empty_display_type = 'ARROWS'
ob_light.color = (0.0, 0.0, 0.0, 0.0)
ob_light.lineart.crease_threshold = 0.0
ob_camera.location = (7.359, -6.926, 4.958)
ob_camera.rotation_euler = (1.109, 0.0, 0.8149)
ob_camera.lock_rotations_4d = False
ob_camera.empty_display_type = 'ARROWS'
ob_camera.color = (0.0, 0.0, 0.0, 0.0)
ob_camera.display_type = 'WIRE'
ob_camera.lineart.crease_threshold = 0.0
ob_cylinder.location = (-2.392, -3.596, -0.1054)
_m = ob_cylinder.modifiers.new('Solidify', 'SOLIDIFY')
_m.thickness = 0.11
_m = ob_cylinder.modifiers.new('Subdivision', 'SUBSURF')
_m.levels = 2
ob_cylinder_001.location = (3.649, -0.2441, 0.6961)
_m = ob_cylinder_001.modifiers.new('Solidify', 'SOLIDIFY')
_m.thickness = 0.12
_m = ob_cylinder_001.modifiers.new('Subdivision', 'SUBSURF')
_m.levels = 2

# ---- collection membership
col_collection.objects.link(ob_light)
col_collection.objects.link(ob_camera)
col_collection.objects.link(ob_cylinder)
col_collection.objects.link(ob_cylinder_001)

# ---- scene / render settings (as saved in the file)
scene.camera = ob_camera
scene.frame_start = 1; scene.frame_end = 250; scene.frame_set(1)
scene.render.engine = 'BLENDER_EEVEE_NEXT'
scene.cycles.use_denoising = False
scene.cycles.samples = 128
scene.cycles.sampling_pattern = 'TABULATED_SOBOL'
scene.cycles.use_adaptive_sampling = False
scene.cycles.use_light_tree = False
scene.view_settings.view_transform = 'Filmic'
bpy.context.view_layer.update()
